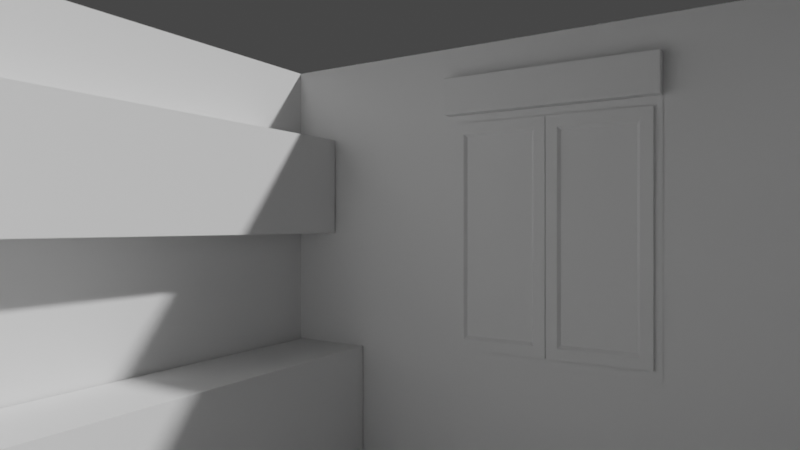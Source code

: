 # Source: nueva-cocina.blend  (saved by Blender 4.2.66; exported with 4.5.12 LTS)
import bpy
from mathutils import Matrix  # noqa: F401  (used for matrix-valued properties, if any)

bpy.ops.wm.read_factory_settings(use_empty=True)
scene = bpy.context.scene
scene.name = 'Scene'

# ---- collections
col_collection = bpy.data.collections.new('Collection'); scene.collection.children.link(col_collection)

# ---- world
world_world = bpy.data.worlds.new('World'); scene.world = world_world
world_world.use_nodes = True; world_world.node_tree.nodes.clear()
_N = world_world.node_tree.nodes; _L = world_world.node_tree.links
n0 = _N.new('ShaderNodeOutputWorld'); n0.name = 'World Output'; n0.location = (300, 300)
n1 = _N.new('ShaderNodeBackground'); n1.name = 'Background'; n1.location = (10, 300)
n1.inputs[0].default_value = (0.05088, 0.05088, 0.05088, 1.0)
_L.new(n1.outputs[0], n0.inputs[0])
n0.is_active_output = True
world_world.color = (0.05088, 0.05088, 0.05088)
world_world.use_sun_shadow = False
world_world.sun_shadow_jitter_overblur = 0.0

# ---- cameras
cam_camera = bpy.data.cameras.new('Camera')
cam_camera.lens = 28.0
cam_camera.dof.use_dof = True

# ---- meshes
me_circle_001 = bpy.data.meshes.new('Circle.001')
me_circle_001.from_pydata([(-1.042, 7.342, -0.0003874), (-1.439, 7.743, -0.0003874), (-1.439, 7.342, -0.0003874), (-1.042, 7.743, -0.0003874), (2.594, 7.342, -0.0003874), (2.594, 7.743, -0.0003874), (2.77, 7.342, -0.0003874), (2.77, 7.743, -0.0003874), (-1.042, 4.884, -0.0003874), (-1.439, 4.884, -0.0003874), (-1.042, 4.802, -0.0003874), (-1.439, 4.802, -0.0003874), (1.461, 4.884, -0.0003874), (1.461, 4.802, -0.0003874), (2.594, 4.89, -0.0003874), (2.77, 4.89, -0.0003874), (2.594, 4.802, -0.0003874), (2.77, 4.802, -0.0003874), (2.506, 4.89, -0.0003874), (2.506, 4.802, -0.0003874), (1.536, 4.884, -0.0003874), (1.536, 4.802, -0.0003874), (1.777, 4.884, -0.0003874), (1.777, 4.802, -0.0003874), (1.461, 4.565, -0.0003874), (1.536, 4.565, -0.0003874), (1.461, 3.773, -0.0003874), (1.536, 3.773, -0.0003874), (1.461, 2.915, -0.0003874), (1.536, 2.915, -0.0003874), (1.461, 2.827, -0.0003874), (1.536, 2.827, -0.0003874), (-1.042, 2.915, -0.0003874), (-1.042, 2.827, -0.0003874), (-1.439, 2.915, -0.0003874), (-1.439, 2.827, -0.0003874), (-1.042, 4.536, -0.0003874), (-1.042, 3.54, -0.0003874), (-1.439, 4.536, -0.0003874), (-1.439, 3.54, -0.0003874), (1.584, 7.342, -0.0003874), (0.3457, 7.743, -0.0003874), (0.3457, 7.342, -0.0003874), (1.584, 7.743, -0.0003874), (0.7951, 2.827, -0.0003874), (-0.4315, 2.827, -0.0003874), (-0.4315, 2.915, -0.0003874), (0.7951, 2.915, -0.0003874), (-0.4315, 3.424, -0.0003874), (0.7951, 3.424, -0.0003874), (2.594, 3.995, -0.0003874), (2.534, 3.995, -0.0003874), (2.534, 4.186, -0.0003874), (2.594, 4.187, -0.0003874), (2.768, 3.995, -0.0003874), (2.768, 4.187, -0.0003874), (-1.131, 7.743, -0.0003874), (-1.439, 7.43, -0.0003874), (2.77, 7.43, -0.0003874), (-1.131, 7.743, 0.56), (-1.042, 7.743, 0.56), (-1.439, 7.43, 0.56), (-1.439, 7.342, 0.56), (2.594, 7.743, 0.56), (1.584, 7.743, 0.56), (-1.042, 7.342, 0.56), (0.3457, 7.342, 0.56), (2.77, 7.43, 0.56), (2.77, 7.743, 0.56), (2.77, 7.342, 0.56), (2.594, 7.342, 0.56), (-1.439, 4.884, 0.56), (-1.042, 4.884, 0.56), (-1.439, 4.802, 0.56), (-1.042, 4.802, 0.56), (1.461, 4.884, 0.56), (1.461, 4.802, 0.56), (2.77, 4.89, 0.56), (2.594, 4.89, 0.56), (2.77, 4.802, 0.56), (2.594, 4.802, 0.56), (2.506, 4.802, 0.56), (2.506, 4.89, 0.56), (1.536, 4.884, 0.56), (1.536, 4.802, 0.56), (1.777, 4.884, 0.56), (1.777, 4.802, 0.56), (1.536, 4.565, 0.56), (1.461, 4.565, 0.56), (1.536, 3.773, 0.56), (1.461, 3.773, 0.56), (1.536, 2.915, 0.56), (1.461, 2.915, 0.56), (1.536, 2.827, 0.56), (1.461, 2.827, 0.56), (-1.042, 2.827, 0.56), (-1.042, 2.915, 0.56), (-0.4315, 2.827, 0.56), (0.7951, 2.915, 0.56), (-1.439, 2.827, 0.56), (-1.439, 2.915, 0.56), (-1.042, 3.54, 0.56), (-1.439, 3.54, 0.56), (-1.439, 4.536, 0.56), (-1.042, 4.536, 0.56), (0.3457, 7.743, 0.56), (1.584, 7.342, 0.56), (0.7951, 2.827, 0.56), (-0.4315, 2.915, 0.56), (0.7951, 3.424, 0.56), (-0.4315, 3.424, 0.56), (2.594, 4.187, 0.56), (2.594, 3.995, 0.56), (2.534, 3.995, 0.56), (2.534, 4.186, 0.56), (2.768, 4.187, 0.56), (2.768, 3.995, 0.56), (-1.439, 7.743, 0.56), (-1.131, 7.743, 0.9), (-1.042, 7.743, 0.9), (-1.439, 7.43, 0.9), (-1.439, 7.342, 0.9), (2.594, 7.743, 0.9), (1.584, 7.743, 0.9), (-1.042, 7.342, 0.9), (0.3457, 7.342, 0.9), (2.77, 7.43, 0.9), (2.77, 7.743, 0.9), (2.77, 7.342, 0.9), (2.594, 7.342, 0.9), (-1.439, 4.884, 0.9), (-1.042, 4.884, 0.9), (-1.439, 4.802, 0.9), (-1.042, 4.802, 0.9), (1.461, 4.884, 0.9), (1.461, 4.802, 0.9), (2.77, 4.89, 0.9), (2.594, 4.89, 0.9), (2.77, 4.802, 0.9), (2.594, 4.802, 0.9), (2.506, 4.802, 0.9), (2.506, 4.89, 0.9), (1.536, 4.884, 0.9), (1.536, 4.802, 0.9), (1.777, 4.884, 0.9), (1.777, 4.802, 0.9), (1.536, 4.565, 0.9), (1.461, 4.565, 0.9), (1.536, 3.773, 0.9), (1.461, 3.773, 0.9), (1.536, 2.915, 0.9), (1.461, 2.915, 0.9), (1.536, 2.827, 0.9), (1.461, 2.827, 0.9), (-1.042, 2.827, 0.9), (-1.042, 2.915, 0.9), (-0.4315, 2.827, 0.9), (0.7951, 2.915, 0.9), (-1.439, 2.827, 0.9), (-1.439, 2.915, 0.9), (-1.042, 3.54, 0.9), (-1.439, 3.54, 0.9), (-1.131, 3.54, 0.9), (-1.131, 4.536, 0.9), (-1.439, 4.536, 0.9), (-1.042, 4.536, 0.9), (0.3457, 7.743, 0.9), (0.3457, 7.43, 0.9), (1.584, 7.342, 0.9), (1.584, 7.43, 0.9), (0.7951, 2.827, 0.9), (-0.4315, 2.915, 0.9), (0.7951, 3.424, 0.9), (-0.4315, 3.424, 0.9), (2.594, 4.187, 0.9), (2.594, 3.995, 0.9), (2.534, 3.995, 0.9), (2.534, 4.186, 0.9), (2.768, 4.187, 0.9), (2.768, 3.995, 0.9), (-1.439, 7.743, 0.9), (-1.131, 7.743, 2.0), (-1.042, 7.743, 2.0), (-1.439, 7.43, 2.0), (-1.439, 7.342, 2.0), (2.594, 7.743, 2.0), (1.584, 7.743, 2.0), (-1.042, 7.342, 2.0), (0.3457, 7.342, 2.0), (2.77, 7.43, 2.0), (2.77, 7.743, 2.0), (2.77, 7.342, 2.0), (2.594, 7.342, 2.0), (-1.439, 4.884, 2.0), (-1.042, 4.884, 2.0), (-1.439, 4.802, 2.0), (-1.042, 4.802, 2.0), (1.461, 4.884, 2.0), (1.461, 4.802, 2.0), (2.77, 4.89, 2.0), (2.594, 4.89, 2.0), (2.77, 4.802, 2.0), (2.594, 4.802, 2.0), (2.506, 4.802, 2.0), (2.506, 4.89, 2.0), (1.536, 4.884, 2.0), (1.536, 4.802, 2.0), (1.777, 4.884, 2.0), (1.777, 4.802, 2.0), (1.536, 4.565, 2.0), (1.461, 4.565, 2.0), (1.536, 3.773, 2.0), (1.461, 3.773, 2.0), (1.536, 2.915, 2.0), (1.461, 2.915, 2.0), (1.536, 2.827, 2.0), (1.461, 2.827, 2.0), (-1.042, 2.827, 2.0), (-1.042, 2.915, 2.0), (-0.4315, 2.827, 2.0), (0.7951, 2.915, 2.0), (-1.439, 2.827, 2.0), (-1.439, 2.915, 2.0), (-1.042, 3.54, 2.0), (-1.439, 3.54, 2.0), (-1.131, 3.54, 2.0), (-1.131, 4.536, 2.0), (-1.439, 4.536, 2.0), (-1.042, 4.536, 2.0), (0.3457, 7.743, 2.0), (0.3457, 7.43, 2.0), (1.584, 7.342, 2.0), (1.584, 7.43, 2.0), (0.7951, 2.827, 2.0), (-0.4315, 2.915, 2.0), (0.7951, 3.424, 2.0), (-0.4315, 3.424, 2.0), (2.594, 4.187, 2.0), (2.594, 3.995, 2.0), (2.534, 3.995, 2.0), (2.534, 4.186, 2.0), (2.768, 4.187, 2.0), (2.768, 3.995, 2.0), (-1.439, 7.743, 2.0), (-1.131, 7.743, 2.3), (-1.042, 7.743, 2.3), (-1.439, 7.43, 2.3), (-1.439, 7.342, 2.3), (2.594, 7.743, 2.3), (1.584, 7.743, 2.3), (-1.042, 7.342, 2.3), (0.3457, 7.342, 2.3), (2.77, 7.43, 2.3), (2.77, 7.743, 2.3), (2.77, 7.342, 2.3), (2.594, 7.342, 2.3), (-1.439, 4.884, 2.3), (-1.042, 4.884, 2.3), (-1.439, 4.802, 2.3), (-1.042, 4.802, 2.3), (1.461, 4.884, 2.3), (1.461, 4.802, 2.3), (2.77, 4.89, 2.3), (2.594, 4.89, 2.3), (2.77, 4.802, 2.3), (2.594, 4.802, 2.3), (2.506, 4.802, 2.3), (2.506, 4.89, 2.3), (1.536, 4.884, 2.3), (1.536, 4.802, 2.3), (1.777, 4.884, 2.3), (1.777, 4.802, 2.3), (1.536, 4.565, 2.3), (1.461, 4.565, 2.3), (1.536, 3.773, 2.3), (1.461, 3.773, 2.3), (1.536, 2.915, 2.3), (1.461, 2.915, 2.3), (1.536, 2.827, 2.3), (1.461, 2.827, 2.3), (-1.042, 2.827, 2.3), (-1.042, 2.915, 2.3), (-0.4315, 2.827, 2.3), (0.7951, 2.915, 2.3), (-1.439, 2.827, 2.3), (-1.439, 2.915, 2.3), (-1.042, 3.54, 2.3), (-1.439, 3.54, 2.3), (-1.131, 3.54, 2.3), (-1.131, 4.536, 2.3), (-1.439, 4.536, 2.3), (-1.042, 4.536, 2.3), (0.3457, 7.743, 2.3), (0.3457, 7.43, 2.3), (1.584, 7.342, 2.3), (1.584, 7.43, 2.3), (0.7951, 2.827, 2.3), (-0.4315, 2.915, 2.3), (0.7951, 3.424, 2.3), (-0.4315, 3.424, 2.3), (2.594, 4.187, 2.3), (2.594, 3.995, 2.3), (2.534, 3.995, 2.3), (2.534, 4.186, 2.3), (2.768, 4.187, 2.3), (2.768, 3.995, 2.3), (-1.439, 7.743, 2.3), (-1.131, 7.743, 2.9), (-1.042, 7.743, 2.9), (-1.042, 7.43, 2.9), (-1.439, 7.43, 2.9), (-1.439, 7.342, 2.9), (-1.131, 7.342, 2.9), (2.594, 7.43, 2.9), (2.594, 7.743, 2.9), (1.584, 7.743, 2.9), (-1.042, 7.342, 2.9), (0.3457, 7.342, 2.9), (2.77, 7.43, 2.9), (2.77, 7.743, 2.9), (2.77, 7.342, 2.9), (2.594, 7.342, 2.9), (-1.131, 4.884, 2.9), (-1.439, 4.884, 2.9), (-1.042, 4.884, 2.9), (-1.131, 4.802, 2.9), (-1.439, 4.802, 2.9), (-1.042, 4.802, 2.9), (1.461, 4.884, 2.9), (1.461, 4.802, 2.9), (2.77, 4.89, 2.9), (2.594, 4.89, 2.9), (2.77, 4.802, 2.9), (2.594, 4.802, 2.9), (2.506, 4.802, 2.9), (2.506, 4.89, 2.9), (1.536, 4.884, 2.9), (1.536, 4.802, 2.9), (1.777, 4.884, 2.9), (1.777, 4.802, 2.9), (1.536, 4.565, 2.9), (1.461, 4.565, 2.9), (1.536, 3.773, 2.9), (1.461, 3.773, 2.9), (1.536, 2.915, 2.9), (1.461, 2.915, 2.9), (1.536, 2.827, 2.9), (1.461, 2.827, 2.9), (-1.042, 2.827, 2.9), (-1.042, 2.915, 2.9), (-0.4315, 2.827, 2.9), (0.7951, 2.915, 2.9), (-1.439, 2.827, 2.9), (-1.439, 2.915, 2.9), (-1.131, 2.827, 2.9), (-1.131, 2.915, 2.9), (-1.042, 3.54, 2.9), (-1.439, 3.54, 2.9), (-1.131, 3.54, 2.9), (-1.131, 4.536, 2.9), (-1.439, 4.536, 2.9), (-1.042, 4.536, 2.9), (0.3457, 7.743, 2.9), (0.3457, 7.43, 2.9), (1.584, 7.342, 2.9), (1.584, 7.43, 2.9), (0.7951, 2.827, 2.9), (-0.4315, 2.915, 2.9), (0.7951, 3.424, 2.9), (-0.4315, 3.424, 2.9), (2.594, 4.187, 2.9), (2.594, 3.995, 2.9), (2.534, 3.995, 2.9), (2.534, 4.186, 2.9), (2.768, 4.187, 2.9), (2.768, 3.995, 2.9), (-1.439, 7.743, 2.9), (-1.131, 7.43, 2.9), (2.768, 2.912, -0.0003874), (2.594, 2.912, -0.0003874), (2.594, 2.912, 0.56), (2.768, 2.912, 0.56), (2.594, 2.912, 0.9), (2.768, 2.912, 0.9), (2.594, 2.912, 2.0), (2.768, 2.912, 2.0), (2.594, 2.912, 2.3), (2.768, 2.912, 2.3), (2.594, 2.912, 2.9), (2.768, 2.912, 2.9), (2.768, 2.841, -0.0003874), (2.594, 2.841, -0.0003874), (2.594, 2.841, 0.56), (2.768, 2.841, 0.56), (2.594, 2.841, 0.9), (2.768, 2.841, 0.9), (2.594, 2.841, 2.0), (2.768, 2.841, 2.0), (2.594, 2.841, 2.3), (2.768, 2.841, 2.3), (2.594, 2.841, 2.9), (2.768, 2.841, 2.9)], [(49, 44), (280, 284), (217, 221), (154, 158), (95, 99)], [(34, 35, 99, 100), (28, 47, 98, 92), (33, 45, 97, 95), (31, 29, 91, 93), (26, 28, 92, 90), (29, 27, 89, 91), (56, 1, 117, 59), (27, 26, 90, 89), (13, 24, 88, 76), (41, 3, 60, 105), (25, 21, 84, 87), (24, 25, 87, 88), (21, 23, 86, 84), (42, 40, 106, 66), (22, 20, 83, 85), (23, 22, 85, 86), (43, 41, 105, 64), (37, 36, 104, 101), (20, 12, 75, 83), (38, 39, 102, 103), (14, 18, 82, 78), (19, 16, 80, 81), (18, 19, 81, 82), (36, 10, 74, 104), (17, 15, 77, 79), (11, 38, 103, 73), (4, 14, 78, 70), (15, 6, 69, 77), (10, 13, 76, 74), (12, 8, 72, 75), (9, 11, 73, 71), (19, 18, 22, 23), (24, 26, 27, 25), (53, 52, 114, 111), (16, 53, 111, 80), (2, 9, 71, 62), (24, 26, 28, 47, 49, 13), (16, 19, 23, 21, 25, 27, 51, 52, 53), (0, 8, 12, 20, 22, 18, 14, 4, 40, 42), (59, 117, 180, 118), (105, 60, 119, 166), (104, 74, 133, 165), (73, 103, 164, 132), (106, 70, 129, 168), (102, 100, 159, 161), (96, 101, 160, 155), (100, 99, 158, 159), (92, 98, 157, 151), (95, 97, 156, 154), (93, 91, 150, 152), (110, 108, 171, 173), (90, 92, 151, 149), (91, 89, 148, 150), (89, 90, 149, 148), (76, 88, 147, 135), (87, 84, 143, 146), (88, 87, 146, 147), (84, 86, 145, 143), (85, 83, 142, 144), (86, 85, 144, 145), (83, 75, 134, 142), (66, 106, 168, 125), (78, 82, 141, 137), (64, 105, 166, 123), (81, 80, 139, 140), (101, 104, 165, 160), (82, 81, 140, 141), (103, 102, 161, 164), (79, 77, 136, 138), (44, 30, 94, 107), (1, 57, 61, 117), (45, 44, 107, 97), (32, 37, 101, 96), (46, 32, 96, 108), (39, 34, 100, 102), (3, 56, 59, 60), (40, 4, 70, 106), (57, 2, 62, 61), (47, 49, 109, 98), (49, 48, 110, 109), (6, 58, 67, 69), (5, 43, 64, 63), (0, 42, 66, 65), (52, 51, 113, 114), (58, 7, 68, 67), (51, 50, 112, 113), (7, 5, 63, 68), (55, 17, 79, 115), (54, 55, 115, 116), (48, 46, 108, 110), (8, 0, 65, 72), (138, 136, 199, 201), (129, 137, 200, 192), (136, 128, 191, 199), (133, 135, 198, 196), (134, 131, 194, 197), (130, 132, 195, 193), (121, 130, 193, 184), (131, 124, 187, 194), (174, 177, 240, 237), (139, 174, 237, 202), (127, 122, 185, 190), (126, 127, 190, 189), (179, 178, 241, 242), (124, 125, 188, 187), (178, 138, 201, 241), (122, 123, 186, 185), (176, 175, 238, 239), (177, 176, 239, 240), (120, 121, 184, 183), (172, 173, 236, 235), (157, 172, 235, 220), (119, 118, 181, 182), (171, 155, 218, 234), (156, 170, 233, 219), (123, 169, 232, 186), (170, 153, 216, 233), (128, 126, 189, 191), (167, 166, 229, 230), (180, 120, 183, 243), (125, 167, 230, 188), (166, 119, 182, 229), (163, 165, 228, 226), (118, 180, 243, 181), (160, 162, 225, 223), (165, 133, 196, 228), (132, 164, 227, 195), (164, 163, 226, 227), (162, 161, 224, 225), (161, 162, 163, 164), (162, 160, 165, 163), (167, 169, 123, 166), (125, 168, 169, 167), (117, 61, 120, 180), (107, 94, 153, 170), (97, 107, 170, 156), (108, 96, 155, 171), (60, 59, 118, 119), (69, 67, 126, 128), (98, 109, 172, 157), (109, 110, 173, 172), (61, 62, 121, 120), (114, 113, 176, 177), (113, 112, 175, 176), (63, 64, 123, 122), (115, 79, 138, 178), (65, 66, 125, 124), (116, 115, 178, 179), (67, 68, 127, 126), (68, 63, 122, 127), (80, 111, 174, 139), (111, 114, 177, 174), (72, 65, 124, 131), (62, 71, 130, 121), (71, 73, 132, 130), (75, 72, 131, 134), (74, 76, 135, 133), (77, 69, 128, 136), (70, 78, 137, 129), (205, 197, 260, 268), (200, 204, 267, 263), (203, 202, 265, 266), (201, 199, 262, 264), (192, 200, 263, 255), (236, 234, 297, 299), (199, 191, 254, 262), (196, 198, 261, 259), (197, 194, 257, 260), (193, 195, 258, 256), (184, 193, 256, 247), (194, 187, 250, 257), (237, 240, 303, 300), (190, 185, 248, 253), (202, 237, 300, 265), (189, 190, 253, 252), (187, 188, 251, 250), (185, 186, 249, 248), (242, 241, 304, 305), (241, 201, 264, 304), (239, 238, 301, 302), (207, 204, 267, 270), (183, 184, 247, 246), (240, 239, 302, 303), (203, 208, 271, 266), (212, 210, 273, 275), (182, 181, 244, 245), (235, 236, 299, 298), (209, 211, 274, 272), (220, 235, 298, 283), (234, 218, 281, 297), (219, 233, 296, 282), (186, 232, 295, 249), (233, 216, 279, 296), (191, 189, 252, 254), (230, 229, 292, 293), (243, 183, 246, 306), (188, 230, 293, 251), (229, 182, 245, 292), (226, 228, 291, 289), (181, 243, 306, 244), (223, 225, 288, 286), (141, 140, 203, 204), (140, 139, 202, 203), (137, 141, 204, 200), (142, 134, 197, 205), (145, 144, 207, 208), (144, 142, 205, 207), (143, 145, 208, 206), (147, 146, 209, 210), (146, 143, 206, 209), (173, 171, 234, 236), (135, 147, 210, 198), (148, 149, 212, 211), (150, 148, 211, 213), (149, 151, 214, 212), (152, 150, 213, 215), (154, 156, 219, 217), (151, 157, 220, 214), (159, 158, 221, 222), (155, 160, 223, 218), (161, 159, 222, 224), (168, 129, 192, 231), (169, 168, 231, 232), (228, 196, 259, 291), (195, 227, 290, 258), (227, 226, 289, 290), (286, 291, 361, 356), (291, 259, 327, 361), (258, 290, 360, 326), (255, 263, 331, 321), (262, 254, 320, 330), (259, 261, 329, 327), (260, 257, 324, 328), (256, 258, 326, 323), (247, 256, 323, 311), (257, 250, 316, 324), (300, 303, 373, 370), (265, 300, 370, 333), (253, 248, 314, 319), (252, 253, 319, 318), (305, 304, 374, 375), (250, 251, 317, 316), (304, 264, 332, 374), (248, 249, 315, 314), (302, 301, 371, 372), (303, 302, 372, 373), (246, 247, 311, 310), (298, 299, 369, 368), (294, 255, 321, 364), (283, 298, 368, 351), (245, 244, 307, 308), (287, 285, 353, 357), (281, 286, 356, 349), (297, 281, 349, 367), (285, 284, 352, 353), (254, 252, 318, 320), (282, 296, 366, 350), (277, 283, 351, 345), (296, 279, 347, 366), (280, 282, 350, 348), (278, 276, 344, 346), (275, 277, 345, 343), (306, 246, 310, 376), (276, 274, 342, 344), (270, 267, 335, 338), (207, 205, 268, 270), (206, 208, 271, 269), (209, 206, 269, 272), (198, 210, 273, 261), (213, 211, 274, 276), (212, 214, 277, 275), (215, 213, 276, 278), (217, 219, 282, 280), (214, 220, 283, 277), (222, 221, 284, 285), (218, 223, 286, 281), (224, 222, 285, 287), (231, 192, 255, 294), (232, 231, 294, 295), (225, 224, 287, 288), (266, 271, 339, 334), (275, 273, 341, 343), (261, 273, 341, 329), (272, 274, 342, 340), (272, 269, 337, 340), (292, 245, 308, 362), (365, 313, 314, 315), (377, 312, 316, 309), (313, 318, 319, 314), (312, 322, 324, 316), (322, 325, 327, 324), (327, 329, 328, 324), (321, 331, 330, 320), (331, 333, 332, 330), (331, 335, 334, 333), (329, 337, 336, 328), (337, 339, 338, 336), (329, 341, 340, 337), (343, 345, 344, 342), (345, 347, 346, 344), (367, 349, 348, 350), (355, 353, 352, 354), (358, 357, 353, 355), (325, 326, 360, 359), (309, 363, 362, 308), (345, 351, 366, 347), (351, 367, 350, 366), (351, 368, 369, 367), (370, 371, 375, 374), (333, 370, 374, 332), (373, 372, 371, 370), (356, 358, 355, 349), (349, 355, 354, 348), (327, 325, 359, 361), (323, 326, 325, 322), (311, 323, 322, 312), (310, 311, 312, 377), (376, 310, 377, 307), (316, 317, 363, 309), (307, 377, 309, 308), (321, 320, 318, 313), (364, 321, 313, 365), (341, 340, 342, 343), (335, 334, 339, 338), (358, 356, 361, 359), (358, 359, 360, 357), (363, 317, 364, 365), (315, 362, 363, 365), (264, 262, 330, 332), (299, 297, 367, 369), (290, 287, 357, 360), (266, 265, 333, 334), (251, 294, 364, 317), (263, 267, 335, 331), (249, 292, 362, 315), (268, 260, 328, 336), (244, 306, 376, 307), (270, 268, 336, 338), (269, 271, 339, 337), (32, 46, 48, 10, 36, 37), (13, 10, 48, 49), (371, 301, 386, 388), (99, 35, 33, 95, 154, 217, 280, 348, 354, 352, 284, 221, 158), (279, 278, 346, 347), (216, 215, 278, 279), (153, 152, 215, 216), (30, 31, 93, 94), (94, 93, 152, 153), (175, 112, 380, 382), (238, 175, 382, 384), (116, 179, 383, 381), (305, 375, 389, 387), (54, 116, 381, 378), (301, 238, 384, 386), (112, 50, 379, 380), (375, 371, 388, 389), (179, 242, 385, 383), (242, 305, 387, 385), (29, 379, 50, 51, 27), (388, 386, 398, 400), (380, 379, 391, 392), (378, 381, 393, 390), (385, 387, 399, 397), (384, 382, 394, 396), (389, 388, 400, 401), (386, 384, 396, 398), (382, 380, 392, 394), (383, 385, 397, 395), (387, 389, 401, 399), (381, 383, 395, 393), (31, 391, 379, 29), (390, 393, 392, 391), (392, 393, 395, 394), (397, 396, 394, 395), (399, 398, 396, 397), (401, 400, 398, 399)])
_uv = me_circle_001.uv_layers.new(name='UVMap')
_uv.uv.foreach_set('vector', [0.0, 0.0, 0.0, 0.0, 0.0, 0.0, 0.0, 0.0, 0.0, 0.0, 0.0, 0.0, 0.0, 0.0, 0.0, 0.0, 0.0, 0.0, 0.0, 0.0, 0.0, 0.0, 0.0, 0.0, 0.0, 0.0, 0.0, 0.0, 0.0, 0.0, 0.0, 0.0, 0.0, 0.0, 0.0, 0.0, 0.0, 0.0, 0.0, 0.0, 0.0, 0.0, 0.0, 0.0, 0.0, 0.0, 0.0, 0.0, 0.0, 0.0, 0.0, 0.0, 0.0, 0.0, 0.0, 0.0, 0.0, 0.0, 0.0, 0.0, 0.0, 0.0, 0.0, 0.0, 0.0, 0.0, 0.0, 0.0, 0.0, 0.0, 0.0, 0.0, 0.0, 0.0, 0.0, 0.0, 0.0, 0.0, 0.0, 0.0, 0.0, 0.0, 0.0, 0.0, 0.0, 0.0, 0.0, 0.0, 0.0, 0.0, 0.0, 0.0, 0.0, 0.0, 0.0, 0.0, 0.0, 0.0, 0.0, 0.0, 0.0, 0.0, 0.0, 0.0, 0.0, 0.0, 0.0, 0.0, 0.0, 0.0, 0.0, 0.0, 0.0, 0.0, 0.0, 0.0, 0.0, 0.0, 0.0, 0.0, 0.0, 0.0, 0.0, 0.0, 0.0, 0.0, 0.0, 0.0, 0.0, 0.0, 0.0, 0.0, 0.0, 0.0, 0.0, 0.0, 0.0, 0.0, 0.0, 0.0, 0.0, 0.0, 0.0, 0.0, 0.0, 0.0, 0.0, 0.0, 0.0, 0.0, 0.0, 0.0, 0.0, 0.0, 0.0, 0.0, 0.0, 0.0, 0.0, 0.0, 0.0, 0.0, 0.0, 0.0, 0.0, 0.0, 0.0, 0.0, 0.0, 0.0, 0.0, 0.0, 0.0, 0.0, 0.0, 0.0, 0.0, 0.0, 0.0, 0.0, 0.0, 0.0, 0.0, 0.0, 0.0, 0.0, 0.0, 0.0, 0.0, 0.0, 0.0, 0.0, 0.0, 0.0, 0.0, 0.0, 0.0, 0.0, 0.0, 0.0, 0.0, 0.0, 0.0, 0.0, 0.0, 0.0, 0.0, 0.0, 0.0, 0.0, 0.0, 0.0, 0.0, 0.0, 0.0, 0.0, 0.0, 0.0, 0.0, 0.0, 0.0, 0.0, 0.0, 0.0, 0.0, 0.0, 0.0, 0.0, 0.0, 0.0, 0.0, 0.0, 0.0, 0.0, 0.0, 0.0, 0.0, 0.0, 0.0, 0.0, 0.0, 0.0, 0.0, 0.0, 0.0, 0.0, 0.0, 0.0, 0.0, 0.0, 0.0, 0.0, 0.0, 0.0, 0.0, 0.0, 0.0, 0.0, 0.0, 0.0, 0.0, 0.0, 0.0, 0.0, 0.0, 0.0, 0.0, 0.0, 0.0, 0.0, 0.0, 0.0, 0.0, 0.0, 0.0, 0.0, 0.0, 0.0, 0.0, 0.0, 0.0, 0.0, 0.0, 0.0, 0.0, 0.0, 0.0, 0.0, 0.0, 0.0, 0.0, 0.0, 0.0, 0.0, 0.0, 0.0, 0.0, 0.0, 0.0, 0.0, 0.0, 0.0, 0.0, 0.0, 0.0, 0.0, 0.0, 0.0, 0.0, 0.0, 0.0, 0.0, 0.0, 0.0, 0.0, 0.0, 0.0, 0.0, 0.0, 0.0, 0.0, 0.0, 0.0, 0.0, 0.0, 0.0, 0.0, 0.0, 0.0, 0.0, 0.0, 0.0, 0.0, 0.0, 0.0, 0.0, 0.0, 0.0, 0.0, 0.0, 0.0, 0.0, 0.0, 0.0, 0.0, 0.0, 0.0, 0.0, 0.0, 0.0, 0.0, 0.0, 0.0, 0.0, 0.0, 0.0, 0.0, 0.0, 0.0, 0.0, 0.0, 0.0, 0.0, 0.0, 0.0, 0.0, 0.0, 0.0, 0.0, 0.0, 0.0, 0.0, 0.0, 0.0, 0.0, 0.0, 0.0, 0.0, 0.0, 0.0, 0.0, 0.0, 0.0, 0.0, 0.0, 0.0, 0.0, 0.0, 0.0, 0.0, 0.0, 0.0, 0.0, 0.0, 0.0, 0.0, 0.0, 0.0, 0.0, 0.0, 0.0, 0.0, 0.0, 0.0, 0.0, 0.0, 0.0, 0.0, 0.0, 0.0, 0.0, 0.0, 0.0, 0.0, 0.0, 0.0, 0.0, 0.0, 0.0, 0.0, 0.0, 0.0, 0.0, 0.0, 0.0, 0.0, 0.0, 0.0, 0.0, 0.0, 0.0, 0.0, 0.0, 0.0, 0.0, 0.0, 0.0, 0.0, 0.0, 0.0, 0.0, 0.0, 0.0, 0.0, 0.0, 0.0, 0.0, 0.0, 0.0, 0.0, 0.0, 0.0, 0.0, 0.0, 0.0, 0.0, 0.0, 0.0, 0.0, 0.0, 0.0, 0.0, 0.0, 0.0, 0.0, 0.0, 0.0, 0.0, 0.0, 0.0, 0.0, 0.0, 0.0, 0.0, 0.0, 0.0, 0.0, 0.0, 0.0, 0.0, 0.0, 0.0, 0.0, 0.0, 0.0, 0.0, 0.0, 0.0, 0.0, 0.0, 0.0, 0.0, 0.0, 0.0, 0.0, 0.0, 0.0, 0.0, 0.0, 0.0, 0.0, 0.0, 0.0, 0.0, 0.0, 0.0, 0.0, 0.0, 0.0, 0.0, 0.0, 0.0, 0.0, 0.0, 0.0, 0.0, 0.0, 0.0, 0.0, 0.0, 0.0, 0.0, 0.0, 0.0, 0.0, 0.0, 0.0, 0.0, 0.0, 0.0, 0.0, 0.0, 0.0, 0.0, 0.0, 0.0, 0.0, 0.0, 0.0, 0.0, 0.0, 0.0, 0.0, 0.0, 0.0, 0.0, 0.0, 0.0, 0.0, 0.0, 0.0, 0.0, 0.0, 0.0, 0.0, 0.0, 0.0, 0.0, 0.0, 0.0, 0.0, 0.0, 0.0, 0.0, 0.0, 0.0, 0.0, 0.0, 0.0, 0.0, 0.0, 0.0, 0.0, 0.0, 0.0, 0.0, 0.0, 0.0, 0.0, 0.0, 0.0, 0.0, 0.0, 0.0, 0.0, 0.0, 0.0, 0.0, 0.0, 0.0, 0.0, 0.0, 0.0, 0.0, 0.0, 0.0, 0.0, 0.0, 0.0, 0.0, 0.0, 0.0, 0.0, 0.0, 0.0, 0.0, 0.0, 0.0, 0.0, 0.0, 0.0, 0.0, 0.0, 0.0, 0.0, 0.0, 0.0, 0.0, 0.0, 0.0, 0.0, 0.0, 0.0, 0.0, 0.0, 0.0, 0.0, 0.0, 0.0, 0.0, 0.0, 0.0, 0.0, 0.0, 0.0, 0.0, 0.0, 0.0, 0.0, 0.0, 0.0, 0.0, 0.0, 0.0, 0.0, 0.0, 0.0, 0.0, 0.0, 0.0, 0.0, 0.0, 0.0, 0.0, 0.0, 0.0, 0.0, 0.0, 0.0, 0.0, 0.0, 0.0, 0.0, 0.0, 0.0, 0.0, 0.0, 0.0, 0.0, 0.0, 0.0, 0.0, 0.0, 0.0, 0.0, 0.0, 0.0, 0.0, 0.0, 0.0, 0.0, 0.0, 0.0, 0.0, 0.0, 0.0, 0.0, 0.0, 0.0, 0.0, 0.0, 0.0, 0.0, 0.0, 0.0, 0.0, 0.0, 0.0, 0.0, 0.0, 0.0, 0.0, 0.0, 0.0, 0.0, 0.0, 0.0, 0.0, 0.0, 0.0, 0.0, 0.0, 0.0, 0.0, 0.0, 0.0, 0.0, 0.0, 0.0, 0.0, 0.0, 0.0, 0.0, 0.0, 0.0, 0.0, 0.0, 0.0, 0.0, 0.0, 0.0, 0.0, 0.0, 0.0, 0.0, 0.0, 0.0, 0.0, 0.0, 0.0, 0.0, 0.0, 0.0, 0.0, 0.0, 0.0, 0.0, 0.0, 0.0, 0.0, 0.0, 0.0, 0.0, 0.0, 0.0, 0.0, 0.0, 0.0, 0.0, 0.0, 0.0, 0.0, 0.0, 0.0, 0.0, 0.0, 0.0, 0.0, 0.0, 0.0, 0.0, 0.0, 0.0, 0.0, 0.0, 0.0, 0.0, 0.0, 0.0, 0.0, 0.0, 0.0, 0.0, 0.0, 0.0, 0.0, 0.0, 0.0, 0.0, 0.0, 0.0, 0.0, 0.0, 0.0, 0.0, 0.0, 0.0, 0.0, 0.0, 0.0, 0.0, 0.0, 0.0, 0.0, 0.0, 0.0, 0.0, 0.0, 0.0, 0.0, 0.0, 0.0, 0.0, 0.0, 0.0, 0.0, 0.0, 0.0, 0.0, 0.0, 0.0, 0.0, 0.0, 0.0, 0.0, 0.0, 0.0, 0.0, 0.0, 0.0, 0.0, 0.0, 0.0, 0.0, 0.0, 0.0, 0.0, 0.0, 0.0, 0.0, 0.0, 0.0, 0.0, 0.0, 0.0, 0.0, 0.0, 0.0, 0.0, 0.0, 0.0, 0.0, 0.0, 0.0, 0.0, 0.0, 0.0, 0.0, 0.0, 0.0, 0.0, 0.0, 0.0, 0.0, 0.0, 0.0, 0.0, 0.0, 0.0, 0.0, 0.0, 0.0, 0.0, 0.0, 0.0, 0.0, 0.0, 0.0, 0.0, 0.0, 0.0, 0.0, 0.0, 0.0, 0.0, 0.0, 0.0, 0.0, 0.0, 0.0, 0.0, 0.0, 0.0, 0.0, 0.0, 0.0, 0.0, 0.0, 0.0, 0.0, 0.0, 0.0, 0.0, 0.0, 0.0, 0.0, 0.0, 0.0, 0.0, 0.0, 0.0, 0.0, 0.0, 0.0, 0.0, 0.0, 0.0, 0.0, 0.0, 0.0, 0.0, 0.0, 0.0, 0.0, 0.0, 0.0, 0.0, 0.0, 0.0, 0.0, 0.0, 0.0, 0.0, 0.0, 0.0, 0.0, 0.0, 0.0, 0.0, 0.0, 0.0, 0.0, 0.0, 0.0, 0.0, 0.0, 0.0, 0.0, 0.0, 0.0, 0.0, 0.0, 0.0, 0.0, 0.0, 0.0, 0.0, 0.0, 0.0, 0.0, 0.0, 0.0, 0.0, 0.0, 0.0, 0.0, 0.0, 0.0, 0.0, 0.0, 0.0, 0.0, 0.0, 0.0, 0.0, 0.0, 0.0, 0.0, 0.0, 0.0, 0.0, 0.0, 0.0, 0.0, 0.0, 0.0, 0.0, 0.0, 0.0, 0.0, 0.0, 0.0, 0.0, 0.0, 0.0, 0.0, 0.0, 0.0, 0.0, 0.0, 0.0, 0.0, 0.0, 0.0, 0.0, 0.0, 0.0, 0.0, 0.0, 0.0, 0.0, 0.0, 0.0, 0.0, 0.0, 0.0, 0.0, 0.0, 0.0, 0.0, 0.0, 0.0, 0.0, 0.0, 0.0, 0.0, 0.0, 0.0, 0.0, 0.0, 0.0, 0.0, 0.0, 0.0, 0.0, 0.0, 0.0, 0.0, 0.0, 0.0, 0.0, 0.0, 0.0, 0.0, 0.0, 0.0, 0.0, 0.0, 0.0, 0.0, 0.0, 0.0, 0.0, 0.0, 0.0, 0.0, 0.0, 0.0, 0.0, 0.0, 0.0, 0.0, 0.0, 0.0, 0.0, 0.0, 0.0, 0.0, 0.0, 0.0, 0.0, 0.0, 0.0, 0.0, 0.0, 0.0, 0.0, 0.0, 0.0, 0.0, 0.0, 0.0, 0.0, 0.0, 0.0, 0.0, 0.0, 0.0, 0.0, 0.0, 0.0, 0.0, 0.0, 0.0, 0.0, 0.0, 0.0, 0.0, 0.0, 0.0, 0.0, 0.0, 0.0, 0.0, 0.0, 0.0, 0.0, 0.0, 0.0, 0.0, 0.0, 0.0, 0.0, 0.0, 0.0, 0.0, 0.0, 0.0, 0.0, 0.0, 0.0, 0.0, 0.0, 0.0, 0.0, 0.0, 0.0, 0.0, 0.0, 0.0, 0.0, 0.0, 0.0, 0.0, 0.0, 0.0, 0.0, 0.0, 0.0, 0.0, 0.0, 0.0, 0.0, 0.0, 0.0, 0.0, 0.0, 0.0, 0.0, 0.0, 0.0, 0.0, 0.0, 0.0, 0.0, 0.0, 0.0, 0.0, 0.0, 0.0, 0.0, 0.0, 0.0, 0.0, 0.0, 0.0, 0.0, 0.0, 0.0, 0.0, 0.0, 0.0, 0.0, 0.0, 0.0, 0.0, 0.0, 0.0, 0.0, 0.0, 0.0, 0.0, 0.0, 0.0, 0.0, 0.0, 0.0, 0.0, 0.0, 0.0, 0.0, 0.0, 0.0, 0.0, 0.0, 0.0, 0.0, 0.0, 0.0, 0.0, 0.0, 0.0, 0.0, 0.0, 0.0, 0.0, 0.0, 0.0, 0.0, 0.0, 0.0, 0.0, 0.0, 0.0, 0.0, 0.0, 0.0, 0.0, 0.0, 0.0, 0.0, 0.0, 0.0, 0.0, 0.0, 0.0, 0.0, 0.0, 0.0, 0.0, 0.0, 0.0, 0.0, 0.0, 0.0, 0.0, 0.0, 0.0, 0.0, 0.0, 0.0, 0.0, 0.0, 0.0, 0.0, 0.0, 0.0, 0.0, 0.0, 0.0, 0.0, 0.0, 0.0, 0.0, 0.0, 0.0, 0.0, 0.0, 0.0, 0.0, 0.0, 0.0, 0.0, 0.0, 0.0, 0.0, 0.0, 0.0, 0.0, 0.0, 0.0, 0.0, 0.0, 0.0, 0.0, 0.0, 0.0, 0.0, 0.0, 0.0, 0.0, 0.0, 0.0, 0.0, 0.0, 0.0, 0.0, 0.0, 0.0, 0.0, 0.0, 0.0, 0.0, 0.0, 0.0, 0.0, 0.0, 0.0, 0.0, 0.0, 0.0, 0.0, 0.0, 0.0, 0.0, 0.0, 0.0, 0.0, 0.0, 0.0, 0.0, 0.0, 0.0, 0.0, 0.0, 0.0, 0.0, 0.0, 0.0, 0.0, 0.0, 0.0, 0.0, 0.0, 0.0, 0.0, 0.0, 0.0, 0.0, 0.0, 0.0, 0.0, 0.0, 0.0, 0.0, 0.0, 0.0, 0.0, 0.0, 0.0, 0.0, 0.0, 0.0, 0.0, 0.0, 0.0, 0.0, 0.0, 0.0, 0.0, 0.0, 0.0, 0.0, 0.0, 0.0, 0.0, 0.0, 0.0, 0.0, 0.0, 0.0, 0.0, 0.0, 0.0, 0.0, 0.0, 0.0, 0.0, 0.0, 0.0, 0.0, 0.0, 0.0, 0.0, 0.0, 0.0, 0.0, 0.0, 0.0, 0.0, 0.0, 0.0, 0.0, 0.0, 0.0, 0.0, 0.0, 0.0, 0.0, 0.0, 0.0, 0.0, 0.0, 0.0, 0.0, 0.0, 0.0, 0.0, 0.0, 0.0, 0.0, 0.0, 0.0, 0.0, 0.0, 0.0, 0.0, 0.0, 0.0, 0.0, 0.0, 0.0, 0.0, 0.0, 0.0, 0.0, 0.0, 0.0, 0.0, 0.0, 0.0, 0.0, 0.0, 0.0, 0.0, 0.0, 0.0, 0.0, 0.0, 0.0, 0.0, 0.0, 0.0, 0.0, 0.0, 0.0, 0.0, 0.0, 0.0, 0.0, 0.0, 0.0, 0.0, 0.0, 0.0, 0.0, 0.0, 0.0, 0.0, 0.0, 0.0, 0.0, 0.0, 0.0, 0.0, 0.0, 0.0, 0.0, 0.0, 0.0, 0.0, 0.0, 0.0, 0.0, 0.0, 0.0, 0.0, 0.0, 0.0, 0.0, 0.0, 0.0, 0.0, 0.0, 0.0, 0.0, 0.0, 0.0, 0.0, 0.0, 0.0, 0.0, 0.0, 0.0, 0.0, 0.0, 0.0, 0.0, 0.0, 0.0, 0.0, 0.0, 0.0, 0.0, 0.0, 0.0, 0.0, 0.0, 0.0, 0.0, 0.0, 0.0, 0.0, 0.0, 0.0, 0.0, 0.0, 0.0, 0.0, 0.0, 0.0, 0.0, 0.0, 0.0, 0.0, 0.0, 0.0, 0.0, 0.0, 0.0, 0.0, 0.0, 0.0, 0.0, 0.0, 0.0, 0.0, 0.0, 0.0, 0.0, 0.0, 0.0, 0.0, 0.0, 0.0, 0.0, 0.0, 0.0, 0.0, 0.0, 0.0, 0.0, 0.0, 0.0, 0.0, 0.0, 0.0, 0.0, 0.0, 0.0, 0.0, 0.0, 0.0, 0.0, 0.0, 0.0, 0.0, 0.0, 0.0, 0.0, 0.0, 0.0, 0.0, 0.0, 0.0, 0.0, 0.0, 0.0, 0.0, 0.0, 0.0, 0.0, 0.0, 0.0, 0.0, 0.0, 0.0, 0.0, 0.0, 0.0, 0.0, 0.0, 0.0, 0.0, 0.0, 0.0, 0.0, 0.0, 0.0, 0.0, 0.0, 0.0, 0.0, 0.0, 0.0, 0.0, 0.0, 0.0, 0.0, 0.0, 0.0, 0.0, 0.0, 0.0, 0.0, 0.0, 0.0, 0.0, 0.0, 0.0, 0.0, 0.0, 0.0, 0.0, 0.0, 0.0, 0.0, 0.0, 0.0, 0.0, 0.0, 0.0, 0.0, 0.0, 0.0, 0.0, 0.0, 0.0, 0.0, 0.0, 0.0, 0.0, 0.0, 0.0, 0.0, 0.0, 0.0, 0.0, 0.0, 0.0, 0.0, 0.0, 0.0, 0.0, 0.0, 0.0, 0.0, 0.0, 0.0, 0.0, 0.0, 0.0, 0.0, 0.0, 0.0, 0.0, 0.0, 0.0, 0.0, 0.0, 0.0, 0.0, 0.0, 0.0, 0.0, 0.0, 0.0, 0.0, 0.0, 0.0, 0.0, 0.0, 0.0, 0.0, 0.0, 0.0, 0.0, 0.0, 0.0, 0.0, 0.0, 0.0, 0.0, 0.0, 0.0, 0.0, 0.0, 0.0, 0.0, 0.0, 0.0, 0.0, 0.0, 0.0, 0.0, 0.0, 0.0, 0.0, 0.0, 0.0, 0.0, 0.0, 0.0, 0.0, 0.0, 0.0, 0.0, 0.0, 0.0, 0.0, 0.0, 0.0, 0.0, 0.0, 0.0, 0.0, 0.0, 0.0, 0.0, 0.0, 0.0, 0.0, 0.0, 0.0, 0.0, 0.0, 0.0, 0.0, 0.0, 0.0, 0.0, 0.0, 0.0, 0.0, 0.0, 0.0, 0.0, 0.0, 0.0, 0.0, 0.0, 0.0, 0.0, 0.0, 0.0, 0.0, 0.0, 0.0, 0.0, 0.0, 0.0, 0.0, 0.0, 0.0, 0.0, 0.0, 0.0, 0.0, 0.0, 0.0, 0.0, 0.0, 0.0, 0.0, 0.0, 0.0, 0.0, 0.0, 0.0, 0.0, 0.0, 0.0, 0.0, 0.0, 0.0, 0.0, 0.0, 0.0, 0.0, 0.0, 0.0, 0.0, 0.0, 0.0, 0.0, 0.0, 0.0, 0.0, 0.0, 0.0, 0.0, 0.0, 0.0, 0.0, 0.0, 0.0, 0.0, 0.0, 0.0, 0.0, 0.0, 0.0, 0.0, 0.0, 0.0, 0.0, 0.0, 0.0, 0.0, 0.0, 0.0, 0.0, 0.0, 0.0, 0.0, 0.0, 0.0, 0.0, 0.0, 0.0, 0.0, 0.0, 0.0, 0.0, 0.0, 0.0, 0.0, 0.0, 0.0, 0.0, 0.0, 0.0, 0.0, 0.0, 0.0, 0.0, 0.0, 0.0, 0.0, 0.0, 0.0, 0.0, 0.0, 0.0, 0.0, 0.0, 0.0, 0.0, 0.0, 0.0, 0.0, 0.0, 0.0, 0.0, 0.0, 0.0, 0.0, 0.0, 0.0, 0.0, 0.0, 0.0, 0.0, 0.0, 0.0, 0.0, 0.0, 0.0, 0.0, 0.0, 0.0, 0.0, 0.0, 0.0, 0.0, 0.0, 0.0, 0.0, 0.0, 0.0, 0.0, 0.0, 0.0, 0.0, 0.0, 0.0, 0.0, 0.0, 0.0, 0.0, 0.0, 0.0, 0.0, 0.0, 0.0, 0.0, 0.0, 0.0, 0.0, 0.0, 0.0, 0.0, 0.0, 0.0, 0.0, 0.0, 0.0, 0.0, 0.0, 0.0, 0.0, 0.0, 0.0, 0.0, 0.0, 0.0, 0.0, 0.0, 0.0, 0.0, 0.0, 0.0, 0.0, 0.0, 0.0, 0.0, 0.0, 0.0, 0.0, 0.0, 0.0, 0.0, 0.0, 0.0, 0.0, 0.0, 0.0, 0.0, 0.0, 0.0, 0.0, 0.0, 0.0, 0.0, 0.0, 0.0, 0.0, 0.0, 0.0, 0.0, 0.0, 0.0, 0.0, 0.0, 0.0, 0.0, 0.0, 0.0, 0.0, 0.0, 0.0, 0.0, 0.0, 0.0, 0.0, 0.0, 0.0, 0.0, 0.0, 0.0, 0.0, 0.0, 0.0, 0.0, 0.0, 0.0, 0.0, 0.0, 0.0, 0.0, 0.0, 0.0, 0.0, 0.0, 0.0, 0.0, 0.0, 0.0, 0.0, 0.0, 0.0, 0.0, 0.0, 0.0, 0.0, 0.0, 0.0, 0.0, 0.0, 0.0, 0.0, 0.0, 0.0, 0.0, 0.0, 0.0, 0.0, 0.0, 0.0, 0.0, 0.0, 0.0, 0.0, 0.0, 0.0, 0.0, 0.0, 0.0, 0.0, 0.0, 0.0, 0.0, 0.0, 0.0, 0.0, 0.0, 0.0, 0.0, 0.0, 0.0, 0.0, 0.0, 0.0, 0.0, 0.0, 0.0, 0.0, 0.0, 0.0, 0.0, 0.0, 0.0, 0.0, 0.0, 0.0, 0.0, 0.0, 0.0, 0.0, 0.0, 0.0, 0.0, 0.0, 0.0, 0.0, 0.0, 0.0, 0.0, 0.0, 0.0, 0.0, 0.0, 0.0, 0.0, 0.0, 0.0, 0.0, 0.0, 0.0, 0.0, 0.0, 0.0, 0.0, 0.0, 0.0, 0.0, 0.0, 0.0, 0.0, 0.0, 0.0, 0.0, 0.0, 0.0, 0.0, 0.0, 0.0, 0.0, 0.0, 0.0, 0.0, 0.0, 0.0, 0.0, 0.0, 0.0, 0.0, 0.0, 0.0, 0.0, 0.0, 0.0, 0.0, 0.0, 0.0, 0.0, 0.0, 0.0, 0.0, 0.0, 0.0, 0.0, 0.0, 0.0, 0.0, 0.0, 0.0, 0.0, 0.0, 0.0, 0.0, 0.0, 0.0, 0.0, 0.0, 0.0, 0.0, 0.0, 0.0, 0.0, 0.0, 0.0, 0.0, 0.0, 0.0, 0.0, 0.0, 0.0, 0.0, 0.0, 0.0, 0.0, 0.0, 0.0, 0.0, 0.0, 0.0, 0.0, 0.0, 0.0, 0.0, 0.0, 0.0, 0.0, 0.0, 0.0, 0.0, 0.0, 0.0, 0.0, 0.0, 0.0, 0.0, 0.0, 0.0, 0.0, 0.0, 0.0, 0.0, 0.0, 0.0, 0.0, 0.0, 0.0, 0.0, 0.0, 0.0, 0.0, 0.0, 0.0, 0.0, 0.0, 0.0, 0.0, 0.0, 0.0, 0.0, 0.0, 0.0, 0.0, 0.0, 0.0, 0.0, 0.0, 0.0, 0.0, 0.0, 0.0, 0.0, 0.0, 0.0, 0.0, 0.0, 0.0, 0.0, 0.0, 0.0, 0.0, 0.0, 0.0, 0.0, 0.0, 0.0, 0.0, 0.0, 0.0, 0.0, 0.0, 0.0, 0.0, 0.0, 0.0, 0.0, 0.0, 0.0, 0.0, 0.0, 0.0, 0.0, 0.0, 0.0, 0.0, 0.0, 0.0, 0.0, 0.0, 0.0, 0.0, 0.0, 0.0, 0.0, 0.0, 0.0, 0.0, 0.0, 0.0, 0.0, 0.0, 0.0, 0.0, 0.0, 0.0, 0.0, 0.0, 0.0, 0.0, 0.0, 0.0, 0.0, 0.0, 0.0, 0.0, 0.0, 0.0, 0.0, 0.0, 0.0, 0.0, 0.0, 0.0, 0.0, 0.0, 0.0, 0.0, 0.0, 0.0, 0.0, 0.0, 0.0, 0.0, 0.0, 0.0, 0.0, 0.0, 0.0, 0.0, 0.0, 0.0, 0.0, 0.0, 0.0, 0.0, 0.0, 0.0, 0.0, 0.0, 0.0, 0.0, 0.0, 0.0, 0.0, 0.0, 0.0, 0.0, 0.0, 0.0, 0.0, 0.0, 0.0, 0.0, 0.0, 0.0, 0.0, 0.0, 0.0, 0.0, 0.0, 0.0, 0.0, 0.0, 0.0, 0.0, 0.0, 0.0, 0.0, 0.0, 0.0, 0.0, 0.0, 0.0, 0.0, 0.0, 0.0, 0.0, 0.0, 0.0, 0.0, 0.0, 0.0, 0.0, 0.0, 0.0, 0.0, 0.0, 0.0, 0.0, 0.0, 0.0, 0.0, 0.0, 0.0, 0.0, 0.0, 0.0, 0.0, 0.0, 0.0, 0.0, 0.0, 0.0, 0.0, 0.0, 0.0, 0.0, 0.0, 0.0, 0.0, 0.0, 0.0, 0.0, 0.0, 0.0, 0.0, 0.0, 0.0, 0.0, 0.0, 0.0, 0.0, 0.0, 0.0, 0.0, 0.0, 0.0, 0.0, 0.0, 0.0, 0.0, 0.0, 0.0, 0.0, 0.0, 0.0, 0.0, 0.0, 0.0, 0.0, 0.0, 0.0, 0.0, 0.0, 0.0, 0.0, 0.0, 0.0, 0.0, 0.0, 0.0, 0.0, 0.0, 0.0, 0.0, 0.0, 0.0, 0.0, 0.0, 0.0, 0.0, 0.0, 0.0, 0.0, 0.0, 0.0, 0.0, 0.0, 0.0, 0.0, 0.0, 0.0, 0.0, 0.0, 0.0, 0.0, 0.0, 0.0, 0.0, 0.0, 0.0, 0.0, 0.0, 0.0, 0.0, 0.0, 0.0, 0.0, 0.0, 0.0, 0.0, 0.0, 0.0, 0.0, 0.0, 0.0, 0.0, 0.0, 0.0, 0.0, 0.0, 0.0, 0.0, 0.0, 0.0, 0.0, 0.0, 0.0, 0.0, 0.0, 0.0, 0.0, 0.0, 0.0, 0.0, 0.0, 0.0, 0.0, 0.0, 0.0, 0.0, 0.0, 0.0, 0.0, 0.0, 0.0, 0.0, 0.0, 0.0, 0.0, 0.0, 0.0, 0.0, 0.0, 0.0, 0.0, 0.0, 0.0, 0.0, 0.0, 0.0, 0.0, 0.0, 0.0, 0.0, 0.0, 0.0, 0.0, 0.0, 0.0, 0.0, 0.0, 0.0, 0.0, 0.0, 0.0, 0.0, 0.0, 0.0, 0.0, 0.0, 0.0, 0.0, 0.0, 0.0, 0.0, 0.0, 0.0, 0.0, 0.0, 0.0, 0.0, 0.0, 0.0, 0.0, 0.0, 0.0, 0.0, 0.0, 0.0, 0.0, 0.0, 0.0, 0.0, 0.0, 0.0, 0.0, 0.0, 0.0, 0.0, 0.0, 0.0, 0.0, 0.0, 0.0, 0.0, 0.0, 0.0, 0.0, 0.0, 0.0, 0.0, 0.0, 0.0, 0.0, 0.0, 0.0, 0.0, 0.0, 0.0, 0.0, 0.0, 0.0, 0.0, 0.0, 0.0, 0.0, 0.0, 0.0, 0.0, 0.0, 0.0, 0.0, 0.0, 0.0, 0.0, 0.0, 0.0, 0.0, 0.0, 0.0, 0.0, 0.0, 0.0, 0.0, 0.0, 0.0, 0.0, 0.0, 0.0, 0.0, 0.0, 0.0, 0.0, 0.0, 0.0, 0.0, 0.0, 0.0, 0.0, 0.0, 0.0, 0.0, 0.0, 0.0, 0.0, 0.0, 0.0, 0.0, 0.0, 0.0, 0.0, 0.0, 0.0, 0.0, 0.0, 0.0, 0.0, 0.0, 0.0, 0.0, 0.0, 0.0, 0.0, 0.0, 0.0, 0.0, 0.0, 0.0, 0.0, 0.0, 0.0, 0.0, 0.0, 0.0, 0.0, 0.0, 0.0, 0.0, 0.0, 0.0, 0.0, 0.0, 0.0, 0.0, 0.0, 0.0, 0.0, 0.0, 0.0, 0.0, 0.0, 0.0, 0.0, 0.0, 0.0, 0.0, 0.0, 0.0, 0.0, 0.0, 0.0, 0.0, 0.0, 0.0, 0.0, 0.0, 0.0, 0.0, 0.0, 0.0, 0.0, 0.0, 0.0, 0.0, 0.0, 0.0, 0.0, 0.0, 0.0, 0.0, 0.0, 0.0, 0.0, 0.0, 0.0, 0.0, 0.0, 0.0, 0.0, 0.0, 0.0, 0.0, 0.0, 0.0, 0.0, 0.0, 0.0, 0.0, 0.0, 0.0, 0.0, 0.0, 0.0, 0.0, 0.0, 0.0, 0.0, 0.0, 0.0, 0.0, 0.0, 0.0, 0.0, 0.0, 0.0, 0.0, 0.0, 0.0, 0.0, 0.0, 0.0, 0.0, 0.0, 0.0, 0.0, 0.0, 0.0, 0.0, 0.0, 0.0, 0.0, 0.0, 0.0, 0.0, 0.0, 0.0, 0.0, 0.0, 0.0, 0.0, 0.0, 0.0, 0.0, 0.0, 0.0, 0.0, 0.0, 0.0, 0.0, 0.0, 0.0, 0.0, 0.0, 0.0, 0.0, 0.0, 0.0, 0.0, 0.0, 0.0, 0.0, 0.0, 0.0, 0.0, 0.0, 0.0, 0.0, 0.0, 0.0, 0.0, 0.0, 0.0, 0.0, 0.0, 0.0, 0.0, 0.0, 0.0, 0.0, 0.0, 0.0, 0.0, 0.0, 0.0, 0.0, 0.0, 0.0, 0.0, 0.0, 0.0, 0.0, 0.0, 0.0, 0.0, 0.0, 0.0, 0.0, 0.0, 0.0, 0.0, 0.0, 0.0, 0.0, 0.0, 0.0, 0.0, 0.0, 0.0, 0.0, 0.0, 0.0, 0.0, 0.0, 0.0, 0.0, 0.0, 0.0, 0.0, 0.0, 0.0, 0.0, 0.0, 0.0, 0.0, 0.0, 0.0, 0.0, 0.0, 0.0, 0.0, 0.0, 0.0, 0.0, 0.0, 0.0, 0.0, 0.0, 0.0, 0.0, 0.0, 0.0, 0.0, 0.0, 0.0, 0.0, 0.0, 0.0, 0.0, 0.0, 0.0, 0.0, 0.0, 0.0, 0.0, 0.0, 0.0, 0.0, 0.0, 0.0, 0.0, 0.0, 0.0, 0.0, 0.0, 0.0, 0.0, 0.0, 0.0, 0.0, 0.0, 0.0, 0.0, 0.0, 0.0, 0.0, 0.0, 0.0, 0.0, 0.0, 0.0, 0.0, 0.0, 0.0, 0.0, 0.0, 0.0, 0.0, 0.0, 0.0, 0.0, 0.0, 0.0, 0.0, 0.0, 0.0, 0.0, 0.0, 0.0, 0.0, 0.0, 0.0, 0.0, 0.0, 0.0, 0.0, 0.0, 0.0, 0.0, 0.0, 0.0, 0.0, 0.0, 0.0, 0.0, 0.0, 0.0, 0.0, 0.0, 0.0, 0.0, 0.0, 0.0, 0.0, 0.0, 0.0, 0.0, 0.0, 0.0, 0.0, 0.0, 0.0, 0.0, 0.0, 0.0, 0.0, 0.0, 0.0, 0.0, 0.0, 0.0, 0.0, 0.0, 0.0, 0.0, 0.0, 0.0, 0.0, 0.0, 0.0, 0.0, 0.0, 0.0, 0.0, 0.0, 0.0, 0.0, 0.0, 0.0, 0.0, 0.0, 0.0, 0.0, 0.0, 0.0, 0.0, 0.0, 0.0, 0.0, 0.0, 0.0, 0.0, 0.0, 0.0, 0.0, 0.0, 0.0, 0.0, 0.0, 0.0, 0.0, 0.0, 0.0, 0.0, 0.0, 0.0, 0.0, 0.0, 0.0, 0.0, 0.0, 0.0, 0.0, 0.0, 0.0, 0.0, 0.0, 0.0, 0.0, 0.0, 0.0, 0.0, 0.0, 0.0, 0.0, 0.0, 0.0, 0.0, 0.0, 0.0, 0.0, 0.0, 0.0, 0.0, 0.0, 0.0, 0.0, 0.0, 0.0, 0.0, 0.0, 0.0, 0.0, 0.0, 0.0, 0.0, 0.0, 0.0, 0.0, 0.0, 0.0, 0.0, 0.0, 0.0, 0.0, 0.0, 0.0, 0.0, 0.0, 0.0, 0.0, 0.0, 0.0, 0.0, 0.0, 0.0, 0.0, 0.0, 0.0, 0.0, 0.0])
me_circle_001.use_remesh_fix_poles = True
me_circle_001.use_remesh_preserve_attributes = False
me_circle_001.use_mirror_vertex_groups = False
me_circle_001.update()
me_circle_002 = bpy.data.meshes.new('Circle.002')
me_circle_002.from_pydata([(-1.042, 7.342, -0.0003874), (-1.439, 7.743, -0.0003874), (-1.439, 7.342, -0.0003874), (-1.042, 7.743, -0.0003874), (2.594, 7.342, -0.0003874), (2.594, 7.743, -0.0003874), (2.77, 7.342, -0.0003874), (2.77, 7.743, -0.0003874), (-1.042, 4.536, -0.0003874), (2.594, 4.187, -0.0003874), (2.768, 4.187, -0.0003874), (1.461, 3.755, -0.0003874), (1.543, 3.755, -0.0003874), (1.461, 2.915, -0.0003874), (1.543, 2.915, -0.0003874), (1.461, 2.827, -0.0003874), (1.543, 2.827, -0.0003874), (-1.042, 2.915, -0.0003874), (-1.042, 2.827, -0.0003874), (-1.439, 2.915, -0.0003874), (-1.439, 2.827, -0.0003874), (-1.042, 3.536, -0.0003874), (-1.439, 4.536, -0.0003874), (-1.439, 3.54, -0.0003874), (1.543, 7.342, -0.0003874), (0.3457, 7.743, -0.0003874), (0.3457, 7.342, -0.0003874), (1.543, 7.743, -0.0003874), (0.7951, 2.827, -0.0003874), (-0.4315, 2.827, -0.0003874), (-0.4315, 2.915, -0.0003874), (0.7951, 2.915, -0.0003874), (-0.4315, 3.427, -0.0003874), (0.7951, 3.427, -0.0003874), (2.594, 3.995, -0.0003874), (2.533, 3.995, -0.0003874), (2.768, 3.995, -0.0003874), (-1.439, 7.743, 0.56), (-1.042, 7.743, 0.56), (-1.439, 7.342, 0.56), (2.594, 7.743, 0.56), (1.543, 7.743, 0.56), (-1.042, 7.342, 0.56), (0.3457, 7.342, 0.56), (2.77, 7.743, 0.56), (2.77, 7.342, 0.56), (2.594, 7.342, 0.56), (2.768, 4.187, 0.56), (2.594, 4.187, 0.56), (1.543, 3.756, 0.56), (1.461, 3.756, 0.56), (1.543, 2.915, 0.56), (1.461, 2.915, 0.56), (1.543, 2.827, 0.56), (1.461, 2.827, 0.56), (-1.042, 2.827, 0.56), (-1.042, 2.915, 0.56), (-0.4315, 2.827, 0.56), (0.7951, 2.915, 0.56), (-1.439, 2.827, 0.56), (-1.439, 2.915, 0.56), (-1.042, 3.54, 0.56), (-1.439, 3.54, 0.56), (-1.439, 4.536, 0.56), (-1.042, 4.536, 0.56), (0.3457, 7.743, 0.56), (1.543, 7.342, 0.56), (0.7951, 2.827, 0.56), (-0.4315, 2.915, 0.56), (0.7951, 3.424, 0.56), (-0.4315, 3.424, 0.56), (2.594, 3.995, 0.56), (2.534, 3.995, 0.56), (2.534, 4.186, 0.56), (2.768, 3.995, 0.56), (-1.439, 7.743, 0.9), (-1.042, 7.743, 0.9), (-1.439, 7.342, 0.9), (2.594, 7.743, 0.9), (1.543, 7.743, 0.9), (-1.042, 7.342, 0.9), (0.3457, 7.342, 0.9), (2.77, 7.743, 0.9), (2.77, 7.342, 0.9), (2.594, 7.342, 0.9), (2.768, 4.187, 0.9), (2.594, 4.187, 0.9), (1.543, 3.756, 0.9), (1.461, 3.756, 0.9), (1.543, 2.915, 0.9), (1.461, 2.915, 0.9), (1.543, 2.827, 0.9), (1.461, 2.827, 0.9), (-1.042, 2.827, 0.9), (-1.042, 2.915, 0.9), (-0.4315, 2.827, 0.9), (0.7951, 2.915, 0.9), (-1.439, 2.827, 0.9), (-1.439, 2.915, 0.9), (-1.042, 3.54, 0.9), (-1.439, 3.54, 0.9), (-1.439, 4.536, 0.9), (-1.042, 4.536, 0.9), (0.3457, 7.743, 0.9), (1.543, 7.342, 0.9), (0.7951, 2.827, 0.9), (-0.4315, 2.915, 0.9), (0.7951, 3.424, 0.9), (-0.4315, 3.424, 0.9), (2.594, 3.995, 0.9), (2.534, 3.995, 0.9), (2.534, 4.186, 0.9), (2.768, 3.995, 0.9), (-1.439, 7.743, 2.3), (-1.042, 7.743, 2.3), (-1.439, 7.342, 2.3), (2.594, 7.743, 2.3), (1.543, 7.743, 2.3), (-1.042, 7.342, 2.3), (0.3457, 7.342, 2.3), (2.77, 7.743, 2.3), (2.77, 7.342, 2.3), (2.594, 7.342, 2.3), (2.768, 4.187, 2.3), (2.594, 4.187, 2.3), (1.543, 3.756, 2.3), (1.461, 3.756, 2.3), (1.543, 2.915, 2.3), (1.461, 2.915, 2.3), (1.543, 2.827, 2.3), (1.461, 2.827, 2.3), (-1.042, 2.827, 2.3), (-1.042, 2.915, 2.3), (-0.4315, 2.827, 2.3), (0.7951, 2.915, 2.3), (-1.439, 2.827, 2.3), (-1.439, 2.915, 2.3), (-1.042, 3.54, 2.3), (-1.439, 3.54, 2.3), (-1.439, 4.536, 2.3), (-1.042, 4.536, 2.3), (0.3457, 7.743, 2.3), (1.543, 7.342, 2.3), (0.7951, 2.827, 2.3), (-0.4315, 2.915, 2.3), (0.7951, 3.424, 2.3), (-0.4315, 3.424, 2.3), (2.594, 3.995, 2.3), (2.534, 3.995, 2.3), (2.534, 4.186, 2.3), (2.768, 3.995, 2.3), (-1.439, 7.743, 2.9), (-1.042, 7.743, 2.9), (-1.439, 7.342, 2.9), (2.594, 7.743, 2.9), (1.543, 7.743, 2.9), (-1.042, 7.342, 2.9), (0.3457, 7.342, 2.9), (2.77, 7.743, 2.9), (2.77, 7.342, 2.9), (2.594, 7.342, 2.9), (2.768, 4.187, 2.9), (2.594, 4.187, 2.9), (1.543, 3.76, 2.9), (1.461, 3.76, 2.9), (1.543, 2.915, 2.9), (1.461, 2.915, 2.9), (1.543, 2.827, 2.9), (1.461, 2.827, 2.9), (-1.042, 2.827, 2.9), (-1.042, 2.915, 2.9), (-0.4315, 2.827, 2.9), (0.7951, 2.915, 2.9), (-1.439, 2.827, 2.9), (-1.439, 2.915, 2.9), (-1.042, 3.54, 2.9), (-1.439, 3.54, 2.9), (-1.439, 4.536, 2.9), (-1.042, 4.536, 2.9), (0.3457, 7.743, 2.9), (1.543, 7.342, 2.9), (0.7951, 2.827, 2.9), (-0.4315, 2.915, 2.9), (0.7951, 3.425, 2.9), (-0.4315, 3.425, 2.9), (2.594, 3.995, 2.9), (2.534, 3.995, 2.9), (2.534, 4.186, 2.9), (2.768, 3.995, 2.9), (2.768, 2.912, -0.0003874), (2.594, 2.912, -0.0003874), (2.594, 2.912, 0.56), (2.768, 2.912, 0.56), (2.594, 2.912, 0.9), (2.768, 2.912, 0.9), (2.594, 2.912, 2.3), (2.768, 2.912, 2.3), (2.594, 2.912, 2.9), (2.768, 2.912, 2.9), (2.768, 2.841, -0.0003874), (2.594, 2.841, -0.0003874), (2.594, 2.841, 0.56), (2.768, 2.841, 0.56), (2.594, 2.841, 0.9), (2.768, 2.841, 0.9), (2.594, 2.841, 2.3), (2.768, 2.841, 2.3), (2.594, 2.841, 2.9), (2.768, 2.841, 2.9), (2.509, 7.743, -0.0003874), (2.509, 7.342, -0.0003874), (2.509, 2.914, -0.0003874), (2.509, 2.834, -0.0003874), (-1.439, 4.038, -0.0003874), (-1.439, 4.038, 0.56), (-1.042, 4.038, 0.56), (-1.042, 4.038, 0.9), (-1.439, 4.038, 0.9), (-1.042, 4.043, -0.0003874), (1.461, 4.102, -0.0003874), (0.7951, 4.102, -0.0003874), (2.533, 4.186, -0.0003874), (1.543, 4.102, -0.0003874), (-0.4315, 4.102, -0.0003874), (2.768, 4.636, -0.0003874), (2.594, 4.636, -0.0003874), (2.768, 4.636, 0.56), (2.594, 4.636, 0.56), (2.768, 4.636, 0.9), (2.594, 4.636, 0.9), (2.768, 4.636, 2.3), (2.594, 4.636, 2.3), (2.768, 4.636, 2.9), (2.594, 4.636, 2.9), (-0.4206, 7.342, 0.9), (1.461, 4.599, -0.0003874), (0.7951, 4.599, -0.0003874), (2.532, 4.633, -0.0003874), (1.543, 4.599, -0.0003874), (-0.4315, 4.599, -0.0003874), (-0.4206, 7.342, 0.56), (1.461, 7.342, -0.0003874), (0.8102, 7.342, -0.0003874), (-0.4206, 7.743, -0.0003874), (-0.4206, 7.743, 0.56), (-0.4315, 7.342, -0.0003874), (-0.4206, 7.743, 0.9), (-0.4206, 7.342, 2.3), (-0.4206, 7.743, 2.3), (-0.4206, 7.342, 2.9), (-0.4206, 7.743, 2.9), (0.8102, 7.743, -0.0003874), (0.8102, 7.743, 0.56), (0.8102, 7.342, 0.56), (0.8102, 7.743, 0.9), (0.8102, 7.342, 0.9), (1.452, 7.743, -0.0003874), (1.452, 7.743, 0.56), (1.452, 7.342, 0.56), (1.452, 7.743, 0.9), (1.452, 7.342, 0.9), (1.451, 7.342, -0.0003874), (0.1992, 2.827, -0.0003874), (0.1992, 2.827, 0.56), (0.1992, 3.424, 0.56), (0.1992, 2.827, 0.9), (0.1992, 3.424, 0.9), (0.1992, 2.827, 2.3), (0.1992, 3.424, 2.3), (0.1992, 2.827, 2.9), (0.1992, 2.915, 2.9), (0.1992, 3.425, 2.9), (0.1992, 2.915, -0.0003874), (0.197, 3.425, -0.0003874), (0.1818, 4.102, -0.0003874), (0.1818, 4.599, -0.0003874)], [(33, 28), (35, 211)], [(19, 20, 59, 60), (13, 31, 58, 52), (18, 29, 57, 55), (16, 14, 51, 53), (11, 13, 52, 50), (14, 12, 49, 51), (12, 11, 50, 49), (243, 3, 38, 244), (251, 25, 65, 252), (218, 8, 64, 215), (213, 23, 62, 214), (8, 0, 42, 64), (2, 22, 63, 39), (224, 6, 45, 226), (17, 30, 32, 21), (9, 221, 73, 48), (13, 11, 33, 31), (126, 164, 163, 125), (244, 38, 76, 246), (64, 42, 80, 102), (39, 63, 101, 77), (66, 46, 84, 104), (62, 60, 98, 100), (56, 61, 99, 94), (60, 59, 97, 98), (52, 58, 96, 90), (55, 57, 95, 93), (53, 51, 89, 91), (70, 68, 106, 108), (50, 52, 90, 88), (51, 49, 87, 89), (49, 50, 88, 87), (258, 66, 104, 260), (252, 65, 103, 254), (215, 64, 102, 216), (214, 62, 100, 217), (28, 15, 54, 67), (262, 28, 67, 263), (17, 21, 61, 56), (30, 17, 56, 68), (23, 19, 60, 62), (3, 1, 37, 38), (1, 2, 39, 37), (31, 33, 69, 58), (273, 264, 69, 33), (6, 7, 44, 45), (5, 209, 27, 41, 40), (221, 35, 72, 73), (35, 34, 71, 72), (7, 5, 40, 44), (36, 10, 47, 74), (32, 30, 68, 70), (229, 86, 124, 231), (228, 83, 121, 230), (86, 111, 149, 124), (82, 78, 116, 120), (112, 85, 123, 150), (234, 81, 119, 247), (78, 79, 117, 116), (110, 109, 147, 148), (111, 110, 148, 149), (75, 77, 115, 113), (266, 108, 146, 268), (96, 107, 145, 134), (76, 75, 113, 114), (106, 94, 132, 144), (265, 105, 143, 267), (79, 104, 142, 117), (105, 92, 130, 143), (83, 82, 120, 121), (81, 103, 141, 119), (246, 76, 114, 248), (101, 102, 140, 139), (99, 100, 138, 137), (102, 80, 118, 140), (77, 101, 139, 115), (217, 216, 102, 101), (260, 104, 79, 259), (67, 54, 92, 105), (263, 67, 105, 265), (68, 56, 94, 106), (38, 37, 75, 76), (45, 44, 82, 83), (58, 69, 107, 96), (264, 70, 108, 266), (37, 39, 77, 75), (73, 72, 110, 111), (72, 71, 109, 110), (40, 41, 79, 78), (240, 43, 81, 234), (74, 47, 85, 112), (44, 40, 78, 82), (48, 73, 111, 86), (226, 45, 83, 228), (227, 48, 86, 229), (142, 119, 141, 117), (108, 106, 144, 146), (87, 88, 126, 125), (89, 87, 125, 127), (88, 90, 128, 126), (91, 89, 127, 129), (93, 95, 133, 131), (90, 96, 134, 128), (98, 97, 135, 136), (94, 99, 137, 132), (100, 98, 136, 138), (104, 84, 122, 142), (138, 139, 140, 137), (137, 140, 178, 175), (140, 118, 156, 178), (115, 139, 177, 153), (231, 124, 162, 233), (230, 121, 159, 232), (124, 149, 187, 162), (120, 116, 154, 158), (150, 123, 161, 188), (247, 119, 157, 249), (116, 117, 155, 154), (148, 147, 185, 186), (149, 148, 186, 187), (113, 115, 153, 151), (268, 146, 184, 271), (142, 122, 160, 180), (134, 145, 183, 172), (114, 113, 151, 152), (138, 136, 174, 176), (132, 137, 175, 170), (144, 132, 170, 182), (136, 135, 173, 174), (121, 120, 158, 159), (267, 143, 181, 269), (128, 134, 172, 166), (143, 130, 168, 181), (131, 133, 171, 169), (129, 127, 165, 167), (126, 128, 166, 164), (127, 125, 163, 165), (24, 210, 4, 46, 66), (248, 114, 152, 250), (151, 153, 156, 152), (233, 162, 161, 232), (164, 166, 165, 163), (166, 168, 167, 165), (182, 170, 169, 171), (166, 172, 181, 168), (270, 182, 171, 269), (270, 271, 184, 182), (162, 185, 188, 161), (187, 186, 185, 162), (175, 176, 174, 170), (170, 174, 173, 169), (156, 153, 177, 178), (249, 157, 179, 250), (160, 159, 158, 154), (180, 160, 154, 155), (176, 175, 178, 177), (179, 157, 180, 155), (146, 144, 182, 184), (139, 138, 176, 177), (119, 142, 180, 157), (117, 141, 179, 155), (225, 9, 48, 227), (185, 147, 195, 197), (20, 18, 55, 59), (130, 129, 167, 168), (92, 91, 129, 130), (15, 16, 53, 54), (54, 53, 91, 92), (109, 71, 191, 193), (147, 109, 193, 195), (74, 112, 194, 192), (150, 188, 198, 196), (36, 74, 192, 189), (71, 34, 190, 191), (188, 185, 197, 198), (112, 150, 196, 194), (14, 211, 190, 34, 35, 12), (197, 195, 205, 207), (191, 190, 200, 201), (189, 192, 202, 199), (195, 193, 203, 205), (198, 197, 207, 208), (193, 191, 201, 203), (194, 196, 206, 204), (196, 198, 208, 206), (192, 194, 204, 202), (212, 200, 190, 211), (199, 202, 201, 200), (201, 202, 204, 203), (206, 205, 203, 204), (208, 207, 205, 206), (240, 42, 0, 245), (258, 261, 24, 66), (21, 23, 213, 218), (63, 214, 217, 101), (61, 215, 216, 99), (29, 18, 17, 30), (262, 272, 31, 28), (32, 273, 33, 31, 272, 30), (28, 31, 13, 15), (13, 14, 16, 15), (14, 12, 11, 13), (35, 34, 9, 221), (10, 36, 34, 9), (189, 190, 34, 36), (190, 189, 199, 200), (225, 224, 10, 9), (7, 6, 4, 5), (210, 209, 5, 4), (261, 256, 27, 24), (245, 243, 25, 26), (19, 17, 18, 20), (23, 21, 17, 19), (218, 213, 22, 8), (8, 22, 2, 0), (3, 0, 2, 1), (59, 55, 93, 97), (131, 135, 97, 93), (135, 131, 169, 173), (24, 27, 209, 210), (16, 212, 211, 14), (100, 99, 216, 217), (22, 213, 214, 63), (21, 218, 215, 61), (21, 32, 223, 218), (33, 11, 219, 220), (11, 12, 222, 219), (273, 274, 223, 32), (222, 12, 35, 221), (4, 6, 224, 225), (4, 225, 227, 46), (160, 233, 232, 159), (123, 230, 232, 161), (122, 231, 233, 160), (46, 227, 229, 84), (47, 226, 228, 85), (85, 228, 230, 123), (84, 229, 231, 122), (10, 224, 226, 47), (222, 221, 237, 238), (274, 275, 239, 223), (220, 219, 235, 236), (218, 223, 239, 8), (219, 222, 238, 235), (225, 237, 221, 9), (235, 238, 24, 241), (237, 225, 4, 210), (238, 237, 210, 24), (8, 239, 245, 0), (236, 235, 241, 242), (0, 3, 243, 245), (43, 240, 245, 26), (156, 249, 250, 152), (141, 248, 250, 179), (118, 247, 249, 156), (42, 240, 234, 80), (103, 246, 248, 141), (80, 234, 247, 118), (65, 244, 246, 103), (25, 243, 244, 65), (26, 25, 251, 242), (43, 26, 242, 253), (81, 255, 254, 103), (257, 252, 254, 259), (43, 253, 255, 81), (256, 251, 252, 257), (27, 256, 257, 41), (41, 257, 259, 79), (242, 251, 256, 261), (253, 242, 261, 258), (255, 260, 259, 254), (253, 258, 260, 255), (29, 30, 272, 262), (172, 183, 271, 270), (172, 270, 269, 181), (133, 267, 269, 171), (145, 268, 271, 183), (69, 264, 266, 107), (57, 263, 265, 95), (95, 265, 267, 133), (107, 266, 268, 145), (29, 262, 263, 57), (220, 236, 275, 274), (33, 220, 274, 273), (273, 32, 70, 264), (239, 275, 26, 245), (26, 275, 236, 242)])
_uv = me_circle_002.uv_layers.new(name='UVMap')
_uv.uv.foreach_set('vector', [0.0, 0.0, 0.0, 0.0, 0.0, 0.0, 0.0, 0.0, 0.0, 0.0, 0.0, 0.0, 0.0, 0.0, 0.0, 0.0, 0.0, 0.0, 0.0, 0.0, 0.0, 0.0, 0.0, 0.0, 0.0, 0.0, 0.0, 0.0, 0.0, 0.0, 0.0, 0.0, 0.0, 0.0, 0.0, 0.0, 0.0, 0.0, 0.0, 0.0, 0.0, 0.0, 0.0, 0.0, 0.0, 0.0, 0.0, 0.0, 0.0, 0.0, 0.0, 0.0, 0.0, 0.0, 0.0, 0.0, 0.0, 0.0, 0.0, 0.0, 0.0, 0.0, 0.0, 0.0, 0.0, 0.0, 0.0, 0.0, 0.0, 0.0, 0.0, 0.0, 0.0, 0.0, 0.0, 0.0, 0.0, 0.0, 0.0, 0.0, 0.0, 0.0, 0.0, 0.0, 0.0, 0.0, 0.0, 0.0, 0.0, 0.0, 0.0, 0.0, 0.0, 0.0, 0.0, 0.0, 0.0, 0.0, 0.0, 0.0, 0.0, 0.0, 0.0, 0.0, 0.0, 0.0, 0.0, 0.0, 0.0, 0.0, 0.0, 0.0, 0.0, 0.0, 0.0, 0.0, 0.0, 0.0, 0.0, 0.0, 0.0, 0.0, 0.0, 0.0, 0.0, 0.0, 0.0, 0.0, 0.0, 0.0, 0.0, 0.0, 0.0, 0.0, 0.0, 0.0, 0.0, 0.0, 0.0, 0.0, 0.0, 0.0, 0.0, 0.0, 0.0, 0.0, 0.0, 0.0, 0.0, 0.0, 0.0, 0.0, 0.0, 0.0, 0.0, 0.0, 0.0, 0.0, 0.0, 0.0, 0.0, 0.0, 0.0, 0.0, 0.0, 0.0, 0.0, 0.0, 0.0, 0.0, 0.0, 0.0, 0.0, 0.0, 0.0, 0.0, 0.0, 0.0, 0.0, 0.0, 0.0, 0.0, 0.0, 0.0, 0.0, 0.0, 0.0, 0.0, 0.0, 0.0, 0.0, 0.0, 0.0, 0.0, 0.0, 0.0, 0.0, 0.0, 0.0, 0.0, 0.0, 0.0, 0.0, 0.0, 0.0, 0.0, 0.0, 0.0, 0.0, 0.0, 0.0, 0.0, 0.0, 0.0, 0.0, 0.0, 0.0, 0.0, 0.0, 0.0, 0.0, 0.0, 0.0, 0.0, 0.0, 0.0, 0.0, 0.0, 0.0, 0.0, 0.0, 0.0, 0.0, 0.0, 0.0, 0.0, 0.0, 0.0, 0.0, 0.0, 0.0, 0.0, 0.0, 0.0, 0.0, 0.0, 0.0, 0.0, 0.0, 0.0, 0.0, 0.0, 0.0, 0.0, 0.0, 0.0, 0.0, 0.0, 0.0, 0.0, 0.0, 0.0, 0.0, 0.0, 0.0, 0.0, 0.0, 0.0, 0.0, 0.0, 0.0, 0.0, 0.0, 0.0, 0.0, 0.0, 0.0, 0.0, 0.0, 0.0, 0.0, 0.0, 0.0, 0.0, 0.0, 0.0, 0.0, 0.0, 0.0, 0.0, 0.0, 0.0, 0.0, 0.0, 0.0, 0.0, 0.0, 0.0, 0.0, 0.0, 0.0, 0.0, 0.0, 0.0, 0.0, 0.0, 0.0, 0.0, 0.0, 0.0, 0.0, 0.0, 0.0, 0.0, 0.0, 0.0, 0.0, 0.0, 0.0, 0.0, 0.0, 0.0, 0.0, 0.0, 0.0, 0.0, 0.0, 0.0, 0.0, 0.0, 0.0, 0.0, 0.0, 0.0, 0.0, 0.0, 0.0, 0.0, 0.0, 0.0, 0.0, 0.0, 0.0, 0.0, 0.0, 0.0, 0.0, 0.0, 0.0, 0.0, 0.0, 0.0, 0.0, 0.0, 0.0, 0.0, 0.0, 0.0, 0.0, 0.0, 0.0, 0.0, 0.0, 0.0, 0.0, 0.0, 0.0, 0.0, 0.0, 0.0, 0.0, 0.0, 0.0, 0.0, 0.0, 0.0, 0.0, 0.0, 0.0, 0.0, 0.0, 0.0, 0.0, 0.0, 0.0, 0.0, 0.0, 0.0, 0.0, 0.0, 0.0, 0.0, 0.0, 0.0, 0.0, 0.0, 0.0, 0.0, 0.0, 0.0, 0.0, 0.0, 0.0, 0.0, 0.0, 0.0, 0.0, 0.0, 0.0, 0.0, 0.0, 0.0, 0.0, 0.0, 0.0, 0.0, 0.0, 0.0, 0.0, 0.0, 0.0, 0.0, 0.0, 0.0, 0.0, 0.0, 0.0, 0.0, 0.0, 0.0, 0.0, 0.0, 0.0, 0.0, 0.0, 0.0, 0.0, 0.0, 0.0, 0.0, 0.0, 0.0, 0.0, 0.0, 0.0, 0.0, 0.0, 0.0, 0.0, 0.0, 0.0, 0.0, 0.0, 0.0, 0.0, 0.0, 0.0, 0.0, 0.0, 0.0, 0.0, 0.0, 0.0, 0.0, 0.0, 0.0, 0.0, 0.0, 0.0, 0.0, 0.0, 0.0, 0.0, 0.0, 0.0, 0.0, 0.0, 0.0, 0.0, 0.0, 0.0, 0.0, 0.0, 0.0, 0.0, 0.0, 0.0, 0.0, 0.0, 0.0, 0.0, 0.0, 0.0, 0.0, 0.0, 0.0, 0.0, 0.0, 0.0, 0.0, 0.0, 0.0, 0.0, 0.0, 0.0, 0.0, 0.0, 0.0, 0.0, 0.0, 0.0, 0.0, 0.0, 0.0, 0.0, 0.0, 0.0, 0.0, 0.0, 0.0, 0.0, 0.0, 0.0, 0.0, 0.0, 0.0, 0.0, 0.0, 0.0, 0.0, 0.0, 0.0, 0.0, 0.0, 0.0, 0.0, 0.0, 0.0, 0.0, 0.0, 0.0, 0.0, 0.0, 0.0, 0.0, 0.0, 0.0, 0.0, 0.0, 0.0, 0.0, 0.0, 0.0, 0.0, 0.0, 0.0, 0.0, 0.0, 0.0, 0.0, 0.0, 0.0, 0.0, 0.0, 0.0, 0.0, 0.0, 0.0, 0.0, 0.0, 0.0, 0.0, 0.0, 0.0, 0.0, 0.0, 0.0, 0.0, 0.0, 0.0, 0.0, 0.0, 0.0, 0.0, 0.0, 0.0, 0.0, 0.0, 0.0, 0.0, 0.0, 0.0, 0.0, 0.0, 0.0, 0.0, 0.0, 0.0, 0.0, 0.0, 0.0, 0.0, 0.0, 0.0, 0.0, 0.0, 0.0, 0.0, 0.0, 0.0, 0.0, 0.0, 0.0, 0.0, 0.0, 0.0, 0.0, 0.0, 0.0, 0.0, 0.0, 0.0, 0.0, 0.0, 0.0, 0.0, 0.0, 0.0, 0.0, 0.0, 0.0, 0.0, 0.0, 0.0, 0.0, 0.0, 0.0, 0.0, 0.0, 0.0, 0.0, 0.0, 0.0, 0.0, 0.0, 0.0, 0.0, 0.0, 0.0, 0.0, 0.0, 0.0, 0.0, 0.0, 0.0, 0.0, 0.0, 0.0, 0.0, 0.0, 0.0, 0.0, 0.0, 0.0, 0.0, 0.0, 0.0, 0.0, 0.0, 0.0, 0.0, 0.0, 0.0, 0.0, 0.0, 0.0, 0.0, 0.0, 0.0, 0.0, 0.0, 0.0, 0.0, 0.0, 0.0, 0.0, 0.0, 0.0, 0.0, 0.0, 0.0, 0.0, 0.0, 0.0, 0.0, 0.0, 0.0, 0.0, 0.0, 0.0, 0.0, 0.0, 0.0, 0.0, 0.0, 0.0, 0.0, 0.0, 0.0, 0.0, 0.0, 0.0, 0.0, 0.0, 0.0, 0.0, 0.0, 0.0, 0.0, 0.0, 0.0, 0.0, 0.0, 0.0, 0.0, 0.0, 0.0, 0.0, 0.0, 0.0, 0.0, 0.0, 0.0, 0.0, 0.0, 0.0, 0.0, 0.0, 0.0, 0.0, 0.0, 0.0, 0.0, 0.0, 0.0, 0.0, 0.0, 0.0, 0.0, 0.0, 0.0, 0.0, 0.0, 0.0, 0.0, 0.0, 0.0, 0.0, 0.0, 0.0, 0.0, 0.0, 0.0, 0.0, 0.0, 0.0, 0.0, 0.0, 0.0, 0.0, 0.0, 0.0, 0.0, 0.0, 0.0, 0.0, 0.0, 0.0, 0.0, 0.0, 0.0, 0.0, 0.0, 0.0, 0.0, 0.0, 0.0, 0.0, 0.0, 0.0, 0.0, 0.0, 0.0, 0.0, 0.0, 0.0, 0.0, 0.0, 0.0, 0.0, 0.0, 0.0, 0.0, 0.0, 0.0, 0.0, 0.0, 0.0, 0.0, 0.0, 0.0, 0.0, 0.0, 0.0, 0.0, 0.0, 0.0, 0.0, 0.0, 0.0, 0.0, 0.0, 0.0, 0.0, 0.0, 0.0, 0.0, 0.0, 0.0, 0.0, 0.0, 0.0, 0.0, 0.0, 0.0, 0.0, 0.0, 0.0, 0.0, 0.0, 0.0, 0.0, 0.0, 0.0, 0.0, 0.0, 0.0, 0.0, 0.0, 0.0, 0.0, 0.0, 0.0, 0.0, 0.0, 0.0, 0.0, 0.0, 0.0, 0.0, 0.0, 0.0, 0.0, 0.0, 0.0, 0.0, 0.0, 0.0, 0.0, 0.0, 0.0, 0.0, 0.0, 0.0, 0.0, 0.0, 0.0, 0.0, 0.0, 0.0, 0.0, 0.0, 0.0, 0.0, 0.0, 0.0, 0.0, 0.0, 0.0, 0.0, 0.0, 0.0, 0.0, 0.0, 0.0, 0.0, 0.0, 0.0, 0.0, 0.0, 0.0, 0.0, 0.0, 0.0, 0.0, 0.0, 0.0, 0.0, 0.0, 0.0, 0.0, 0.0, 0.0, 0.0, 0.0, 0.0, 0.0, 0.0, 0.0, 0.0, 0.0, 0.0, 0.0, 0.0, 0.0, 0.0, 0.0, 0.0, 0.0, 0.0, 0.0, 0.0, 0.0, 0.0, 0.0, 0.0, 0.0, 0.0, 0.0, 0.0, 0.0, 0.0, 0.0, 0.0, 0.0, 0.0, 0.0, 0.0, 0.0, 0.0, 0.0, 0.0, 0.0, 0.0, 0.0, 0.0, 0.0, 0.0, 0.0, 0.0, 0.0, 0.0, 0.0, 0.0, 0.0, 0.0, 0.0, 0.0, 0.0, 0.0, 0.0, 0.0, 0.0, 0.0, 0.0, 0.0, 0.0, 0.0, 0.0, 0.0, 0.0, 0.0, 0.0, 0.0, 0.0, 0.0, 0.0, 0.0, 0.0, 0.0, 0.0, 0.0, 0.0, 0.0, 0.0, 0.0, 0.0, 0.0, 0.0, 0.0, 0.0, 0.0, 0.0, 0.0, 0.0, 0.0, 0.0, 0.0, 0.0, 0.0, 0.0, 0.0, 0.0, 0.0, 0.0, 0.0, 0.0, 0.0, 0.0, 0.0, 0.0, 0.0, 0.0, 0.0, 0.0, 0.0, 0.0, 0.0, 0.0, 0.0, 0.0, 0.0, 0.0, 0.0, 0.0, 0.0, 0.0, 0.0, 0.0, 0.0, 0.0, 0.0, 0.0, 0.0, 0.0, 0.0, 0.0, 0.0, 0.0, 0.0, 0.0, 0.0, 0.0, 0.0, 0.0, 0.0, 0.0, 0.0, 0.0, 0.0, 0.0, 0.0, 0.0, 0.0, 0.0, 0.0, 0.0, 0.0, 0.0, 0.0, 0.0, 0.0, 0.0, 0.0, 0.0, 0.0, 0.0, 0.0, 0.0, 0.0, 0.0, 0.0, 0.0, 0.0, 0.0, 0.0, 0.0, 0.0, 0.0, 0.0, 0.0, 0.0, 0.0, 0.0, 0.0, 0.0, 0.0, 0.0, 0.0, 0.0, 0.0, 0.0, 0.0, 0.0, 0.0, 0.0, 0.0, 0.0, 0.0, 0.0, 0.0, 0.0, 0.0, 0.0, 0.0, 0.0, 0.0, 0.0, 0.0, 0.0, 0.0, 0.0, 0.0, 0.0, 0.0, 0.0, 0.0, 0.0, 0.0, 0.0, 0.0, 0.0, 0.0, 0.0, 0.0, 0.0, 0.0, 0.0, 0.0, 0.0, 0.0, 0.0, 0.0, 0.0, 0.0, 0.0, 0.0, 0.0, 0.0, 0.0, 0.0, 0.0, 0.0, 0.0, 0.0, 0.0, 0.0, 0.0, 0.0, 0.0, 0.0, 0.0, 0.0, 0.0, 0.0, 0.0, 0.0, 0.0, 0.0, 0.0, 0.0, 0.0, 0.0, 0.0, 0.0, 0.0, 0.0, 0.0, 0.0, 0.0, 0.0, 0.0, 0.0, 0.0, 0.0, 0.0, 0.0, 0.0, 0.0, 0.0, 0.0, 0.0, 0.0, 0.0, 0.0, 0.0, 0.0, 0.0, 0.0, 0.0, 0.0, 0.0, 0.0, 0.0, 0.0, 0.0, 0.0, 0.0, 0.0, 0.0, 0.0, 0.0, 0.0, 0.0, 0.0, 0.0, 0.0, 0.0, 0.0, 0.0, 0.0, 0.0, 0.0, 0.0, 0.0, 0.0, 0.0, 0.0, 0.0, 0.0, 0.0, 0.0, 0.0, 0.0, 0.0, 0.0, 0.0, 0.0, 0.0, 0.0, 0.0, 0.0, 0.0, 0.0, 0.0, 0.0, 0.0, 0.0, 0.0, 0.0, 0.0, 0.0, 0.0, 0.0, 0.0, 0.0, 0.0, 0.0, 0.0, 0.0, 0.0, 0.0, 0.0, 0.0, 0.0, 0.0, 0.0, 0.0, 0.0, 0.0, 0.0, 0.0, 0.0, 0.0, 0.0, 0.0, 0.0, 0.0, 0.0, 0.0, 0.0, 0.0, 0.0, 0.0, 0.0, 0.0, 0.0, 0.0, 0.0, 0.0, 0.0, 0.0, 0.0, 0.0, 0.0, 0.0, 0.0, 0.0, 0.0, 0.0, 0.0, 0.0, 0.0, 0.0, 0.0, 0.0, 0.0, 0.0, 0.0, 0.0, 0.0, 0.0, 0.0, 0.0, 0.0, 0.0, 0.0, 0.0, 0.0, 0.0, 0.0, 0.0, 0.0, 0.0, 0.0, 0.0, 0.0, 0.0, 0.0, 0.0, 0.0, 0.0, 0.0, 0.0, 0.0, 0.0, 0.0, 0.0, 0.0, 0.0, 0.0, 0.0, 0.0, 0.0, 0.0, 0.0, 0.0, 0.0, 0.0, 0.0, 0.0, 0.0, 0.0, 0.0, 0.0, 0.0, 0.0, 0.0, 0.0, 0.0, 0.0, 0.0, 0.0, 0.0, 0.0, 0.0, 0.0, 0.0, 0.0, 0.0, 0.0, 0.0, 0.0, 0.0, 0.0, 0.0, 0.0, 0.0, 0.0, 0.0, 0.0, 0.0, 0.0, 0.0, 0.0, 0.0, 0.0, 0.0, 0.0, 0.0, 0.0, 0.0, 0.0, 0.0, 0.0, 0.0, 0.0, 0.0, 0.0, 0.0, 0.0, 0.0, 0.0, 0.0, 0.0, 0.0, 0.0, 0.0, 0.0, 0.0, 0.0, 0.0, 0.0, 0.0, 0.0, 0.0, 0.0, 0.0, 0.0, 0.0, 0.0, 0.0, 0.0, 0.0, 0.0, 0.0, 0.0, 0.0, 0.0, 0.0, 0.0, 0.0, 0.0, 0.0, 0.0, 0.0, 0.0, 0.0, 0.0, 0.0, 0.0, 0.0, 0.0, 0.0, 0.0, 0.0, 0.0, 0.0, 0.0, 0.0, 0.0, 0.0, 0.0, 0.0, 0.0, 0.0, 0.0, 0.0, 0.0, 0.0, 0.0, 0.0, 0.0, 0.0, 0.0, 0.0, 0.0, 0.0, 0.0, 0.0, 0.0, 0.0, 0.0, 0.0, 0.0, 0.0, 0.0, 0.0, 0.0, 0.0, 0.0, 0.0, 0.0, 0.0, 0.0, 0.0, 0.0, 0.0, 0.0, 0.0, 0.0, 0.0, 0.0, 0.0, 0.0, 0.0, 0.0, 0.0, 0.0, 0.0, 0.0, 0.0, 0.0, 0.0, 0.0, 0.0, 0.0, 0.0, 0.0, 0.0, 0.0, 0.0, 0.0, 0.0, 0.0, 0.0, 0.0, 0.0, 0.0, 0.0, 0.0, 0.0, 0.0, 0.0, 0.0, 0.0, 0.0, 0.0, 0.0, 0.0, 0.0, 0.0, 0.0, 0.0, 0.0, 0.0, 0.0, 0.0, 0.0, 0.0, 0.0, 0.0, 0.0, 0.0, 0.0, 0.0, 0.0, 0.0, 0.0, 0.0, 0.0, 0.0, 0.0, 0.0, 0.0, 0.0, 0.0, 0.0, 0.0, 0.0, 0.0, 0.0, 0.0, 0.0, 0.0, 0.0, 0.0, 0.0, 0.0, 0.0, 0.0, 0.0, 0.0, 0.0, 0.0, 0.0, 0.0, 0.0, 0.0, 0.0, 0.0, 0.0, 0.0, 0.0, 0.0, 0.0, 0.0, 0.0, 0.0, 0.0, 0.0, 0.0, 0.0, 0.0, 0.0, 0.0, 0.0, 0.0, 0.0, 0.0, 0.0, 0.0, 0.0, 0.0, 0.0, 0.0, 0.0, 0.0, 0.0, 0.0, 0.0, 0.0, 0.0, 0.0, 0.0, 0.0, 0.0, 0.0, 0.0, 0.0, 0.0, 0.0, 0.0, 0.0, 0.0, 0.0, 0.0, 0.0, 0.0, 0.0, 0.0, 0.0, 0.0, 0.0, 0.0, 0.0, 0.0, 0.0, 0.0, 0.0, 0.0, 0.0, 0.0, 0.0, 0.0, 0.0, 0.0, 0.0, 0.0, 0.0, 0.0, 0.0, 0.0, 0.0, 0.0, 0.0, 0.0, 0.0, 0.0, 0.0, 0.0, 0.0, 0.0, 0.0, 0.0, 0.0, 0.0, 0.0, 0.0, 0.0, 0.0, 0.0, 0.0, 0.0, 0.0, 0.0, 0.0, 0.0, 0.0, 0.0, 0.0, 0.0, 0.0, 0.0, 0.0, 0.0, 0.0, 0.0, 0.0, 0.0, 0.0, 0.0, 0.0, 0.0, 0.0, 0.0, 0.0, 0.0, 0.0, 0.0, 0.0, 0.0, 0.0, 0.0, 0.0, 0.0, 0.0, 0.0, 0.0, 0.0, 0.0, 0.0, 0.0, 0.0, 0.0, 0.0, 0.0, 0.0, 0.0, 0.0, 0.0, 0.0, 0.0, 0.0, 0.0, 0.0, 0.0, 0.0, 0.0, 0.0, 0.0, 0.0, 0.0, 0.0, 0.0, 0.0, 0.0, 0.0, 0.0, 0.0, 0.0, 0.0, 0.0, 0.0, 0.0, 0.0, 0.0, 0.0, 0.0, 0.0, 0.0, 0.0, 0.0, 0.0, 0.0, 0.0, 0.0, 0.0, 0.0, 0.0, 0.0, 0.0, 0.0, 0.0, 0.0, 0.0, 0.0, 0.0, 0.0, 0.0, 0.0, 0.0, 0.0, 0.0, 0.0, 0.0, 0.0, 0.0, 0.0, 0.0, 0.0, 0.0, 0.0, 0.0, 0.0, 0.0, 0.0, 0.0, 0.0, 0.0, 0.0, 0.0, 0.0, 0.0, 0.0, 0.0, 0.0, 0.0, 0.0, 0.0, 0.0, 0.0, 0.0, 0.0, 0.0, 0.0, 0.0, 0.0, 0.0, 0.0, 0.0, 0.0, 0.0, 0.0, 0.0, 0.0, 0.0, 0.0, 0.0, 0.0, 0.0, 0.0, 0.0, 0.0, 0.0, 0.0, 0.0, 0.0, 0.0, 0.0, 0.0, 0.0, 0.0, 0.0, 0.0, 0.0, 0.0, 0.0, 0.0, 0.0, 0.0, 0.0, 0.0, 0.0, 0.0, 0.0, 0.0, 0.0, 0.0, 0.0, 0.0, 0.0, 0.0, 0.0, 0.0, 0.0, 0.0, 0.0, 0.0, 0.0, 0.0, 0.0, 0.0, 0.0, 0.0, 0.0, 0.0, 0.0, 0.0, 0.0, 0.0, 0.0, 0.0, 0.0, 0.0, 0.0, 0.0, 0.0, 0.0, 0.0, 0.0, 0.0, 0.0, 0.0, 0.0, 0.0, 0.0, 0.0, 0.0, 0.0, 0.0, 0.0, 0.0, 0.0, 0.0, 0.0, 0.0, 0.0, 0.0, 0.0, 0.0, 0.0, 0.0, 0.0, 0.0, 0.0, 0.0, 0.0, 0.0, 0.0, 0.0, 0.0, 0.0, 0.0, 0.0, 0.0, 0.0, 0.0, 0.0, 0.0, 0.0, 0.0, 0.0, 0.0, 0.0, 0.0, 0.0, 0.0, 0.0, 0.0, 0.0, 0.0, 0.0, 0.0, 0.0, 0.0, 0.0, 0.0, 0.0, 0.0, 0.0, 0.0, 0.0, 0.0, 0.0, 0.0, 0.0, 0.0, 0.0, 0.0, 0.0, 0.0, 0.0, 0.0, 0.0, 0.0, 0.0, 0.0, 0.0, 0.0, 0.0, 0.0, 0.0, 0.0, 0.0, 0.0, 0.0, 0.0, 0.0, 0.0, 0.0, 0.0, 0.0, 0.0, 0.0, 0.0, 0.0, 0.0, 0.0, 0.0, 0.0, 0.0, 0.0, 0.0, 0.0, 0.0, 0.0, 0.0, 0.0, 0.0, 0.0, 0.0, 0.0, 0.0, 0.0, 0.0, 0.0, 0.0, 0.0, 0.0, 0.0, 0.0, 0.0, 0.0, 0.0, 0.0, 0.0, 0.0, 0.0, 0.0, 0.0, 0.0, 0.0, 0.0, 0.0, 0.0, 0.0, 0.0, 0.0, 0.0, 0.0, 0.0, 0.0, 0.0, 0.0, 0.0, 0.0, 0.0, 0.0, 0.0, 0.0, 0.0, 0.0, 0.0, 0.0, 0.0, 0.0, 0.0, 0.0, 0.0, 0.0, 0.0, 0.0, 0.0, 0.0, 0.0, 0.0, 0.0, 0.0, 0.0, 0.0, 0.0, 0.0, 0.0, 0.0, 0.0, 0.0, 0.0, 0.0, 0.0, 0.0, 0.0, 0.0, 0.0, 0.0, 0.0, 0.0, 0.0, 0.0, 0.0, 0.0, 0.0, 0.0, 0.0, 0.0, 0.0, 0.0, 0.0, 0.0, 0.0, 0.0, 0.0, 0.0, 0.0, 0.0, 0.0, 0.0, 0.0, 0.0, 0.0, 0.0, 0.0, 0.0, 0.0, 0.0, 0.0, 0.0, 0.0, 0.0, 0.0, 0.0, 0.0, 0.0, 0.0, 0.0, 0.0, 0.0, 0.0, 0.0, 0.0, 0.0, 0.0, 0.0, 0.0, 0.0, 0.0, 0.0, 0.0, 0.0, 0.0, 0.0, 0.0, 0.0, 0.0, 0.0, 0.0, 0.0, 0.0, 0.0, 0.0, 0.0, 0.0, 0.0, 0.0, 0.0, 0.0, 0.0, 0.0, 0.0, 0.0, 0.0, 0.0, 0.0, 0.0, 0.0, 0.0, 0.0, 0.0, 0.0, 0.0, 0.0, 0.0, 0.0, 0.0, 0.0, 0.0, 0.0, 0.0, 0.0, 0.0, 0.0, 0.0, 0.0, 0.0, 0.0, 0.0, 0.0, 0.0, 0.0, 0.0, 0.0, 0.0, 0.0, 0.0, 0.0, 0.0, 0.0, 0.0, 0.0, 0.0, 0.0, 0.0, 0.0, 0.0, 0.0, 0.0, 0.0, 0.0, 0.0, 0.0, 0.0, 0.0, 0.0, 0.0, 0.0, 0.0, 0.0, 0.0, 0.0, 0.0, 0.0, 0.0, 0.0, 0.0, 0.0, 0.0, 0.0, 0.0, 0.0, 0.0, 0.0, 0.0, 0.0, 0.0, 0.0, 0.0, 0.0, 0.0, 0.0, 0.0, 0.0, 0.0, 0.0, 0.0, 0.0, 0.0, 0.0, 0.0, 0.0, 0.0, 0.0, 0.0, 0.0, 0.0, 0.0, 0.0, 0.0, 0.0, 0.0, 0.0, 0.0, 0.0, 0.0, 0.0, 0.0, 0.0, 0.0, 0.0, 0.0, 0.0, 0.0, 0.0, 0.0, 0.0, 0.0, 0.0, 0.0, 0.0, 0.0, 0.0, 0.0, 0.0, 0.0, 0.0, 0.0, 0.0, 0.0, 0.0, 0.0, 0.0, 0.0, 0.0, 0.0, 0.0, 0.0, 0.0, 0.0, 0.0, 0.0, 0.0, 0.0, 0.0, 0.0, 0.0, 0.0, 0.0, 0.0, 0.0, 0.0, 0.0, 0.0, 0.0, 0.0, 0.0, 0.0, 0.0, 0.0, 0.0, 0.0, 0.0, 0.0, 0.0, 0.0, 0.0, 0.0, 0.0, 0.0, 0.0])
me_circle_002.use_remesh_fix_poles = True
me_circle_002.use_remesh_preserve_attributes = False
me_circle_002.use_mirror_vertex_groups = False
me_circle_002.update()
me_plane = bpy.data.meshes.new('Plane')
me_plane.from_pydata([(-0.9481, -1.357, 4.619e-08), (-0.007949, 0.8932, -5.219e-08), (-0.007949, 1.235, 1.615e-08), (-0.007949, -1.357, 4.619e-08), (-0.9481, 0.8138, -4.872e-08), (-0.9481, -1.276, 4.263e-08), (-0.007949, 0.8138, -4.872e-08), (-0.007949, -1.276, 4.263e-08), (-0.8809, 1.235, 1.615e-08), (-0.8809, 0.8932, -5.219e-08), (-0.8809, -1.357, 4.619e-08), (-0.7556, 0.6868, -4.317e-08), (-0.7556, -1.149, 3.708e-08), (-0.8809, 0.8138, -4.872e-08), (-0.1333, 0.6868, -4.317e-08), (-0.1333, -1.149, 3.708e-08), (-0.8809, -1.276, 4.263e-08), (0.9388, -1.357, 4.619e-08), (-0.001362, 0.8932, -5.219e-08), (-0.001362, 1.235, 1.615e-08), (-0.001362, -1.357, 4.619e-08), (0.9388, 0.8138, -4.872e-08), (0.9388, -1.276, 4.263e-08), (-0.001362, 0.8138, -4.872e-08), (-0.001362, -1.276, 4.263e-08), (0.8716, 1.235, 1.615e-08), (0.8716, 0.8932, -5.219e-08), (0.8716, -1.357, 4.619e-08), (0.7463, 0.6868, -4.317e-08), (0.7463, -1.149, 3.708e-08), (0.8716, 0.8138, -4.872e-08), (0.124, 0.6868, -4.317e-08), (0.124, -1.149, 3.708e-08), (0.8716, -1.276, 4.263e-08), (-0.1065, 0.7142, 0.02766), (-0.1065, -1.177, 0.02766), (-0.8809, 0.8138, 0.02766), (-0.007949, 0.8138, 0.02766), (-0.8809, -1.276, 0.02766), (-0.007949, -1.276, 0.02766), (-0.7824, 0.7142, 0.02766), (-0.7824, -1.177, 0.02766), (0.09814, 0.7157, 0.02766), (0.09814, -1.178, 0.02766), (0.8716, 0.8138, 0.02766), (-0.001362, 0.8138, 0.02766), (0.8716, -1.276, 0.02766), (-0.001362, -1.276, 0.02766), (0.7721, 0.7157, 0.02766), (0.7721, -1.178, 0.02766), (-0.9395, 0.8932, -5.219e-08), (-0.9481, 0.9018, -5.047e-08), (-0.9481, 0.8846, -5.182e-08), (-0.9456, 0.8957, -5.169e-08), (-0.9481, 1.226, 1.444e-08), (-0.9395, 1.235, 1.615e-08), (-0.9456, 1.232, 1.565e-08), (0.9388, 0.9018, -5.047e-08), (0.9302, 0.8932, -5.219e-08), (0.9388, 0.8846, -5.182e-08), (0.9363, 0.8957, -5.169e-08), (0.9302, 1.235, 1.615e-08), (0.9388, 1.226, 1.444e-08), (0.9363, 1.232, 1.565e-08), (-0.9481, 1.226, 0.1021), (-0.9395, 1.226, 0.1107), (-0.9395, 1.235, 0.1021), (-0.9456, 1.226, 0.1081), (-0.9445, 1.231, 0.107), (-0.9395, 1.232, 0.1081), (-0.9456, 1.232, 0.1021), (-0.9481, 0.9018, 0.1021), (-0.9395, 0.8932, 0.1021), (-0.9395, 0.9018, 0.1107), (-0.9456, 0.8957, 0.1021), (-0.9445, 0.8969, 0.107), (-0.9395, 0.8957, 0.1081), (-0.9456, 0.9018, 0.1081), (-0.8809, 1.226, 0.1107), (-0.8809, 1.235, 0.1021), (-0.8809, 1.232, 0.1081), (-0.8809, 0.9018, 0.1107), (-0.8809, 0.8932, 0.1021), (-0.8809, 0.8957, 0.1081), (-0.007949, 0.8932, 0.1021), (-0.007949, 0.9018, 0.1107), (-0.007949, 0.8957, 0.1081), (-0.007949, 1.226, 0.1107), (-0.007949, 1.235, 0.1021), (-0.007949, 1.232, 0.1081), (-0.001362, 0.8932, 0.1021), (-0.001362, 0.9018, 0.1107), (-0.001362, 0.8957, 0.1081), (0.9388, 1.226, 0.1021), (0.9302, 1.235, 0.1021), (0.9302, 1.226, 0.1107), (0.9363, 1.232, 0.1021), (0.9351, 1.231, 0.107), (0.9302, 1.232, 0.1081), (0.9363, 1.226, 0.1081), (0.9388, 0.9018, 0.1021), (0.9302, 0.9018, 0.1107), (0.9302, 0.8932, 0.1021), (0.9363, 0.9018, 0.1081), (0.9351, 0.8969, 0.107), (0.9302, 0.8957, 0.1081), (0.9363, 0.8957, 0.1021), (0.8716, 1.235, 0.1021), (0.8716, 1.226, 0.1107), (0.8716, 1.232, 0.1081), (0.8716, 0.8932, 0.1021), (0.8716, 0.9018, 0.1107), (0.8716, 0.8957, 0.1081), (-0.001362, 1.235, 0.1021), (-0.001362, 1.226, 0.1107), (-0.001362, 1.232, 0.1081)], [], [(16, 5, 0, 10), (50, 9, 82, 72), (13, 4, 5, 16), (14, 11, 12, 15), (1, 9, 13, 6), (114, 87, 85, 91), (7, 16, 10, 3), (13, 16, 38, 36), (29, 32, 43, 49), (12, 11, 40, 41), (14, 15, 35, 34), (3, 20, 24, 7), (33, 27, 17, 22), (19, 2, 88, 113), (26, 58, 102, 110), (30, 33, 22, 21), (31, 32, 29, 28), (18, 23, 30, 26), (81, 85, 87, 78), (24, 20, 27, 33), (31, 28, 48, 42), (15, 12, 41, 35), (23, 24, 47, 45), (11, 14, 34, 40), (23, 6, 7, 24), (18, 1, 6, 23), (18, 26, 110, 90), (34, 35, 39, 37), (40, 34, 37, 36), (35, 41, 38, 39), (41, 40, 36, 38), (42, 45, 47, 43), (48, 44, 45, 42), (43, 47, 46, 49), (49, 46, 44, 48), (6, 13, 36, 37), (32, 31, 42, 43), (28, 29, 49, 48), (33, 30, 44, 46), (16, 7, 39, 38), (30, 23, 45, 44), (24, 33, 46, 47), (7, 6, 37, 39), (9, 1, 84, 82), (2, 8, 79, 88), (101, 95, 108, 111), (25, 19, 113, 107), (1, 18, 90, 84), (111, 108, 114, 91), (9, 50, 52, 4, 13), (8, 55, 66, 79), (26, 30, 21, 59, 58), (61, 25, 107, 94), (57, 62, 93, 100), (73, 81, 78, 65), (50, 53, 52), (53, 51, 52), (57, 60, 59), (60, 58, 59), (64, 67, 68, 70), (65, 69, 68, 67), (66, 70, 68, 69), (71, 74, 75, 77), (72, 76, 75, 74), (73, 77, 75, 76), (93, 96, 97, 99), (94, 98, 97, 96), (95, 99, 97, 98), (100, 103, 104, 106), (101, 105, 104, 103), (102, 106, 104, 105), (64, 71, 77, 67), (67, 77, 73, 65), (79, 66, 69, 80), (80, 69, 65, 78), (82, 84, 86, 83), (83, 86, 85, 81), (88, 79, 80, 89), (89, 80, 78, 87), (72, 82, 83, 76), (76, 83, 81, 73), (84, 90, 92, 86), (86, 92, 91, 85), (95, 101, 103, 99), (99, 103, 100, 93), (108, 95, 98, 109), (109, 98, 94, 107), (111, 91, 92, 112), (112, 92, 90, 110), (114, 108, 109, 115), (115, 109, 107, 113), (101, 111, 112, 105), (105, 112, 110, 102), (87, 114, 115, 89), (89, 115, 113, 88), (50, 72, 74, 53), (53, 74, 71, 51), (66, 55, 56, 70), (70, 56, 54, 64), (61, 94, 96, 63), (63, 96, 93, 62), (102, 58, 60, 106), (106, 60, 57, 100), (54, 51, 71, 64)])
_uv = me_plane.uv_layers.new(name='UVMap')
_uv.uv.foreach_set('vector', [0.03571, 0.0, 0.0, 0.0, 0.0, 0.0, 0.03571, 0.0, 0.004566, 0.0, 0.03571, 0.0, 0.03571, 0.0, 0.004566, 0.0, 0.03571, 0.0, 0.0, 0.0, 0.0, 0.0, 0.03571, 0.0, 0.4333, 0.0, 0.1024, 0.0, 0.1024, 0.0, 0.4333, 0.0, 0.5, 0.0, 0.03571, 0.0, 0.03571, 0.0, 0.5, 0.0, 0.5, 0.9749, 0.5, 0.9749, 0.5, 0.02514, 0.5, 0.02514, 0.5, 0.0, 0.03571, 0.0, 0.03571, 0.0, 0.5, 0.0, 0.03571, 0.0, 0.03571, 0.0, 0.03571, 0.0, 0.03571, 0.0, 0.1024, 0.0, 0.4333, 0.0, 0.4333, 0.0, 0.1024, 0.0, 0.1024, 0.0, 0.1024, 0.0, 0.1024, 0.0, 0.1024, 0.0, 0.4333, 0.0, 0.4333, 0.0, 0.4333, 0.0, 0.4333, 0.0, 0.5, 0.0, 0.5, 0.0, 0.5, 0.0, 0.5, 0.0, 0.03571, 0.0, 0.03571, 0.0, 0.0, 0.0, 0.0, 0.0, 0.0, 0.0, 0.0, 0.0, 0.0, 0.0, 0.0, 0.0, 0.03571, 0.0, 0.004566, 0.0, 0.004566, 0.0, 0.03571, 0.0, 0.03571, 0.0, 0.03571, 0.0, 0.0, 0.0, 0.0, 0.0, 0.4333, 0.0, 0.4333, 0.0, 0.1024, 0.0, 0.1024, 0.0, 0.5, 0.0, 0.5, 0.0, 0.03571, 0.0, 0.03571, 0.0, 0.03571, 0.02514, 0.5, 0.02514, 0.5, 0.9749, 0.03571, 0.9749, 0.5, 0.0, 0.5, 0.0, 0.03571, 0.0, 0.03571, 0.0, 0.4333, 0.0, 0.1024, 0.0, 0.1024, 0.0, 0.4333, 0.0, 0.4333, 0.0, 0.1024, 0.0, 0.1024, 0.0, 0.4333, 0.0, 0.5, 0.0, 0.5, 0.0, 0.5, 0.0, 0.5, 0.0, 0.1024, 0.0, 0.4333, 0.0, 0.4333, 0.0, 0.1024, 0.0, 0.5, 0.0, 0.5, 0.0, 0.5, 0.0, 0.5, 0.0, 0.5, 0.0, 0.5, 0.0, 0.5, 0.0, 0.5, 0.0, 0.5, 0.0, 0.03571, 0.0, 0.03571, 0.0, 0.5, 0.0, 0.4333, 0.0, 0.4333, 0.0, 0.5, 0.0, 0.5, 0.0, 0.1024, 0.0, 0.4333, 0.0, 0.5, 0.0, 0.03571, 0.0, 0.4333, 0.0, 0.1024, 0.0, 0.03571, 0.0, 0.5, 0.0, 0.1024, 0.0, 0.1024, 0.0, 0.03571, 0.0, 0.03571, 0.0, 0.4333, 0.0, 0.5, 0.0, 0.5, 0.0, 0.4333, 0.0, 0.1024, 0.0, 0.03571, 0.0, 0.5, 0.0, 0.4333, 0.0, 0.4333, 0.0, 0.5, 0.0, 0.03571, 0.0, 0.1024, 0.0, 0.1024, 0.0, 0.03571, 0.0, 0.03571, 0.0, 0.1024, 0.0, 0.5, 0.0, 0.03571, 0.0, 0.03571, 0.0, 0.5, 0.0, 0.4333, 0.0, 0.4333, 0.0, 0.4333, 0.0, 0.4333, 0.0, 0.1024, 0.0, 0.1024, 0.0, 0.1024, 0.0, 0.1024, 0.0, 0.03571, 0.0, 0.03571, 0.0, 0.03571, 0.0, 0.03571, 0.0, 0.03571, 0.0, 0.5, 0.0, 0.5, 0.0, 0.03571, 0.0, 0.03571, 0.0, 0.5, 0.0, 0.5, 0.0, 0.03571, 0.0, 0.5, 0.0, 0.03571, 0.0, 0.03571, 0.0, 0.5, 0.0, 0.5, 0.0, 0.5, 0.0, 0.5, 0.0, 0.5, 0.0, 0.03571, 0.0, 0.5, 0.0, 0.5, 0.0, 0.03571, 0.0, 0.0, 0.0, 0.0, 0.0, 0.0, 0.0, 0.0, 0.0, 0.004566, 0.02514, 0.004566, 0.9749, 0.03571, 0.9749, 0.03571, 0.02514, 0.0, 0.0, 0.0, 0.0, 0.0, 0.0, 0.0, 0.0, 0.5, 0.0, 0.5, 0.0, 0.5, 0.0, 0.5, 0.0, 0.03571, 0.02514, 0.03571, 0.9749, 0.5, 0.9749, 0.5, 0.02514, 0.03571, 0.0, 0.004566, 0.0, 0.0, 0.0, 0.0, 0.0, 0.03571, 0.0, 0.0, 0.0, 0.0, 0.0, 0.0, 0.0, 0.0, 0.0, 0.03571, 0.0, 0.03571, 0.0, 0.0, 0.0, 0.0, 0.0, 0.004566, 0.0, 0.0, 0.0, 0.0, 0.0, 0.0, 0.0, 0.0, 0.0, 0.0, 0.0, 0.0, 0.0, 0.0, 0.0, 0.0, 0.0, 0.004566, 0.02514, 0.03571, 0.02514, 0.03571, 0.9749, 0.004566, 0.9749, 0.004566, 0.0, 0.001337, 0.0, 0.0, 0.0, 0.001337, 0.0, 0.0, 0.0, 0.0, 0.0, 0.0, 0.0, 0.001337, 0.0, 0.0, 0.0, 0.001337, 0.0, 0.004566, 0.0, 0.0, 0.0, 0.0, 0.0, 0.0, 0.0, 0.0, 0.0, 0.0, 0.0, 0.004566, 0.9749, 0.004566, 1.0, 0.00193, 1.0, 0.0, 0.9749, 0.0, 0.0, 0.0, 0.0, 0.0, 0.0, 0.0, 0.0, 0.0, 0.0, 0.0, 0.0, 0.0006432, 0.003541, 0.0, 0.0, 0.004566, 0.0, 0.004566, 0.0, 0.0006432, 0.003541, 0.0, 0.0, 0.004566, 0.02514, 0.0, 0.02514, 0.0006432, 0.003541, 0.004566, 0.0, 0.0, 0.0, 0.0, 0.0, 0.0, 0.0, 0.0, 0.0, 0.0, 0.0, 0.0, 0.0, 0.0, 0.0, 0.0, 0.0, 0.004566, 0.9749, 0.0, 0.9749, 0.0, 0.9894, 0.004566, 1.0, 0.0, 0.0, 0.0, 0.0, 0.0006432, 0.0, 0.0, 0.0, 0.004566, 0.02514, 0.004566, 0.0, 0.0006432, 0.0, 0.0, 0.02514, 0.004566, 0.0, 0.0, 0.0, 0.0006432, 0.0, 0.004566, 0.0, 0.0, 0.0, 0.0, 0.0, 0.0, 0.0, 0.0, 0.0, 0.0, 0.9749, 0.0, 0.02514, 0.004566, 0.02514, 0.004566, 0.9749, 0.0, 0.0, 0.0, 0.0, 0.0, 0.0, 0.0, 0.0, 0.03571, 1.0, 0.004566, 1.0, 0.004566, 0.9749, 0.03571, 0.9749, 0.03571, 0.0, 0.5, 0.0, 0.5, 0.0, 0.03571, 0.0, 0.03571, 0.0, 0.5, 0.0, 0.5, 0.02514, 0.03571, 0.02514, 0.0, 0.0, 0.0, 0.0, 0.0, 0.0, 0.0, 0.0, 0.5, 1.0, 0.03571, 1.0, 0.03571, 0.9749, 0.5, 0.9749, 0.004566, 0.0, 0.03571, 0.0, 0.03571, 0.0, 0.004566, 0.0, 0.004566, 0.0, 0.03571, 0.0, 0.03571, 0.02514, 0.004566, 0.02514, 0.5, 0.0, 0.5, 0.0, 0.5, 0.0, 0.5, 0.0, 0.5, 0.0, 0.5, 0.0, 0.5, 0.02514, 0.5, 0.02514, 0.004566, 0.9749, 0.004566, 0.02514, 0.0, 0.02514, 0.0, 0.9749, 0.0, 0.0, 0.0, 0.0, 0.0, 0.0, 0.0, 0.0, 0.03571, 0.9749, 0.004566, 0.9749, 0.004566, 1.0, 0.03571, 1.0, 0.0, 0.0, 0.0, 0.0, 0.0, 0.0, 0.0, 0.0, 0.03571, 0.02514, 0.5, 0.02514, 0.5, 0.0, 0.03571, 0.0, 0.03571, 0.0, 0.5, 0.0, 0.5, 0.0, 0.03571, 0.0, 0.5, 0.9749, 0.03571, 0.9749, 0.03571, 1.0, 0.5, 1.0, 0.0, 0.0, 0.0, 0.0, 0.0, 0.0, 0.0, 0.0, 0.004566, 0.02514, 0.03571, 0.02514, 0.03571, 0.0, 0.004566, 0.0, 0.004566, 0.0, 0.03571, 0.0, 0.03571, 0.0, 0.004566, 0.0, 0.5, 0.9749, 0.5, 0.9749, 0.5, 1.0, 0.5, 1.0, 0.0, 0.0, 0.0, 0.0, 0.0, 0.0, 0.0, 0.0, 0.004566, 0.0, 0.004566, 0.0, 0.0, 0.0, 0.0, 0.0, 0.0, 0.0, 0.0, 0.0, 0.0, 0.0, 0.0, 0.0, 0.0, 0.0, 0.0, 0.0, 0.0, 0.0, 0.0, 0.0, 0.0, 0.0, 0.0, 0.0, 0.0, 0.0, 0.0, 0.0, 0.0, 0.0, 0.0, 0.0, 0.0, 0.0, 0.0, 0.0, 0.0, 0.0, 0.0, 0.0, 0.0, 0.0, 0.0, 0.0, 0.004566, 0.0, 0.004566, 0.0, 0.0, 0.0, 0.0, 0.0, 0.0, 0.0, 0.0, 0.0, 0.0, 0.0, 0.0, 0.0, 0.0, 0.0, 0.0, 0.0, 0.0, 0.0, 0.0, 0.0])
me_plane.update()
me_plane_001 = bpy.data.meshes.new('Plane.001')
me_plane_001.from_pydata([(-0.009259, -1.126, 0.9395), (-0.009259, 1.125, 0.003241), (-0.009259, -1.126, 0.003241), (-0.009259, 1.029, 0.9395), (-0.009259, -1.045, 0.9395), (-0.009259, 1.029, 0.003241), (-0.009259, -1.045, 0.003241), (-0.009259, 1.125, 0.8727), (-0.009259, -1.126, 0.8727), (-0.009259, 0.9023, 0.7178), (-0.009259, -0.9177, 0.7178), (-0.009259, 1.029, 0.8727), (-0.009259, 0.9023, 0.1581), (-0.009259, -0.9177, 0.1581), (-0.009259, -1.045, 0.8727), (-0.009259, -1.126, -0.9396), (-0.009259, 1.125, -0.003319), (-0.009259, -1.126, -0.003319), (-0.009259, 1.029, -0.9396), (-0.009259, -1.045, -0.9396), (-0.009259, 1.029, -0.003319), (-0.009259, -1.045, -0.003319), (-0.009259, 1.125, -0.8727), (-0.009259, -1.126, -0.8727), (-0.009259, 0.9023, -0.7264), (-0.009259, -0.9177, -0.7264), (-0.009259, 1.029, -0.8727), (-0.009259, 0.9023, -0.1497), (-0.009259, -0.9177, -0.1497), (-0.009259, -1.045, -0.8727), (0.01852, 0.9297, 0.1341), (0.01852, -0.9451, 0.1341), (0.01852, 1.029, 0.8727), (0.01852, 1.029, 0.003241), (0.01852, -1.045, 0.8727), (0.01852, -1.045, 0.003241), (0.01852, 0.9297, 0.7419), (0.01852, -0.9451, 0.7419), (0.01852, 0.9311, -0.1258), (0.01852, -0.9466, -0.1258), (0.01852, 1.029, -0.8727), (0.01852, 1.029, -0.003319), (0.01852, -1.045, -0.8727), (0.01852, -1.045, -0.003319), (0.01852, 0.9311, -0.7503), (0.01852, -0.9466, -0.7503), (-0.009259, 1.125, 0.9387), (-0.009259, 1.125, -0.9369)], [], [(14, 4, 0, 8), (11, 3, 4, 14), (12, 9, 10, 13), (1, 7, 11, 5), (6, 14, 8, 2), (11, 14, 34, 32), (25, 28, 39, 45), (10, 9, 36, 37), (12, 13, 31, 30), (2, 17, 21, 6), (29, 23, 15, 19), (26, 29, 19, 18), (27, 28, 25, 24), (16, 20, 26, 22), (21, 17, 23, 29), (27, 24, 44, 38), (13, 10, 37, 31), (20, 21, 43, 41), (9, 12, 30, 36), (20, 5, 6, 21), (16, 1, 5, 20), (30, 31, 35, 33), (36, 30, 33, 32), (31, 37, 34, 35), (37, 36, 32, 34), (38, 41, 43, 39), (44, 40, 41, 38), (39, 43, 42, 45), (45, 42, 40, 44), (5, 11, 32, 33), (28, 27, 38, 39), (24, 25, 45, 44), (29, 26, 40, 42), (14, 6, 35, 34), (26, 20, 41, 40), (21, 29, 42, 43), (6, 5, 33, 35), (7, 46, 3, 11), (22, 26, 18, 47)])
_uv = me_plane_001.uv_layers.new(name='UVMap')
_uv.uv.foreach_set('vector', [0.03571, 0.0, 0.0, 0.0, 0.0, 0.0, 0.03571, 0.0, 0.03571, 0.0, 0.0, 0.0, 0.0, 0.0, 0.03571, 0.0, 0.4333, 0.0, 0.1024, 0.0, 0.1024, 0.0, 0.4333, 0.0, 0.5, 0.0, 0.03571, 0.0, 0.03571, 0.0, 0.5, 0.0, 0.5, 0.0, 0.03571, 0.0, 0.03571, 0.0, 0.5, 0.0, 0.03571, 0.0, 0.03571, 0.0, 0.03571, 0.0, 0.03571, 0.0, 0.1024, 0.0, 0.4333, 0.0, 0.4333, 0.0, 0.1024, 0.0, 0.1024, 0.0, 0.1024, 0.0, 0.1024, 0.0, 0.1024, 0.0, 0.4333, 0.0, 0.4333, 0.0, 0.4333, 0.0, 0.4333, 0.0, 0.5, 0.0, 0.5, 0.0, 0.5, 0.0, 0.5, 0.0, 0.03571, 0.0, 0.03571, 0.0, 0.0, 0.0, 0.0, 0.0, 0.03571, 0.0, 0.03571, 0.0, 0.0, 0.0, 0.0, 0.0, 0.4333, 0.0, 0.4333, 0.0, 0.1024, 0.0, 0.1024, 0.0, 0.5, 0.0, 0.5, 0.0, 0.03571, 0.0, 0.03571, 0.0, 0.5, 0.0, 0.5, 0.0, 0.03571, 0.0, 0.03571, 0.0, 0.4333, 0.0, 0.1024, 0.0, 0.1024, 0.0, 0.4333, 0.0, 0.4333, 0.0, 0.1024, 0.0, 0.1024, 0.0, 0.4333, 0.0, 0.5, 0.0, 0.5, 0.0, 0.5, 0.0, 0.5, 0.0, 0.1024, 0.0, 0.4333, 0.0, 0.4333, 0.0, 0.1024, 0.0, 0.5, 0.0, 0.5, 0.0, 0.5, 0.0, 0.5, 0.0, 0.5, 0.0, 0.5, 0.0, 0.5, 0.0, 0.5, 0.0, 0.4333, 0.0, 0.4333, 0.0, 0.5, 0.0, 0.5, 0.0, 0.1024, 0.0, 0.4333, 0.0, 0.5, 0.0, 0.03571, 0.0, 0.4333, 0.0, 0.1024, 0.0, 0.03571, 0.0, 0.5, 0.0, 0.1024, 0.0, 0.1024, 0.0, 0.03571, 0.0, 0.03571, 0.0, 0.4333, 0.0, 0.5, 0.0, 0.5, 0.0, 0.4333, 0.0, 0.1024, 0.0, 0.03571, 0.0, 0.5, 0.0, 0.4333, 0.0, 0.4333, 0.0, 0.5, 0.0, 0.03571, 0.0, 0.1024, 0.0, 0.1024, 0.0, 0.03571, 0.0, 0.03571, 0.0, 0.1024, 0.0, 0.5, 0.0, 0.03571, 0.0, 0.03571, 0.0, 0.5, 0.0, 0.4333, 0.0, 0.4333, 0.0, 0.4333, 0.0, 0.4333, 0.0, 0.1024, 0.0, 0.1024, 0.0, 0.1024, 0.0, 0.1024, 0.0, 0.03571, 0.0, 0.03571, 0.0, 0.03571, 0.0, 0.03571, 0.0, 0.03571, 0.0, 0.5, 0.0, 0.5, 0.0, 0.03571, 0.0, 0.03571, 0.0, 0.5, 0.0, 0.5, 0.0, 0.03571, 0.0, 0.5, 0.0, 0.03571, 0.0, 0.03571, 0.0, 0.5, 0.0, 0.5, 0.0, 0.5, 0.0, 0.5, 0.0, 0.5, 0.0, 0.03571, 0.0, 0.0, 0.0, 0.0, 0.0, 0.03571, 0.0, 0.03571, 0.0, 0.03571, 0.0, 0.0, 0.0, 0.004566, 0.0])
me_plane_001.update()
me_cube = bpy.data.meshes.new('Cube')
me_cube.from_pydata([(-0.7827, -1.187, -1.0), (-0.7827, 0.7891, -1.0), (7.769, -1.187, -1.0), (7.769, 0.7891, -1.0), (-0.7827, 0.7891, 1.571), (-0.7827, -1.187, 1.571), (7.769, 0.7891, 1.571), (7.769, -1.187, 1.571), (-0.7827, -1.187, 1.495), (-0.7827, 0.7891, 1.495), (7.769, -1.187, 1.495), (7.769, 0.7891, 1.495), (5.889, 0.7891, -1.0), (4.077, 0.7891, -1.0), (2.2, 0.7891, -1.0), (0.6448, 0.7891, -1.0), (0.6448, -1.187, -1.0), (2.2, -1.187, -1.0), (4.077, -1.187, -1.0), (5.889, -1.187, -1.0), (5.889, 0.7891, 1.571), (4.077, 0.7891, 1.571), (2.2, 0.7891, 1.571), (0.6448, 0.7891, 1.571), (0.6448, -1.187, 1.571), (2.2, -1.187, 1.571), (4.077, -1.187, 1.571), (5.889, -1.187, 1.571), (0.6448, -1.187, 1.495), (2.2, -1.187, 1.495), (4.077, -1.187, 1.495), (5.889, -1.187, 1.495), (5.889, 0.7891, 1.495), (4.077, 0.7891, 1.495), (2.2, 0.7891, 1.495), (0.6448, 0.7891, 1.495)], [], [(12, 19, 2, 3), (16, 0, 8, 28), (11, 10, 7, 6), (8, 9, 4, 5), (28, 8, 5, 24), (32, 11, 6, 20), (20, 6, 7, 27), (3, 2, 10, 11), (0, 1, 9, 8), (12, 3, 11, 32), (1, 15, 35, 9), (15, 14, 34, 35), (14, 13, 33, 34), (13, 12, 32, 33), (4, 23, 24, 5), (23, 22, 25, 24), (22, 21, 26, 25), (21, 20, 27, 26), (9, 35, 23, 4), (35, 34, 22, 23), (34, 33, 21, 22), (33, 32, 20, 21), (10, 31, 27, 7), (31, 30, 26, 27), (30, 29, 25, 26), (29, 28, 24, 25), (2, 19, 31, 10), (19, 18, 30, 31), (18, 17, 29, 30), (17, 16, 28, 29), (1, 0, 16, 15), (15, 16, 17, 14), (14, 17, 18, 13), (13, 18, 19, 12)])
_uv = me_cube.uv_layers.new(name='UVMap')
_uv.uv.foreach_set('vector', [0.325, 0.5, 0.325, 0.75, 0.375, 0.75, 0.375, 0.5, 0.175, 0.75, 0.125, 0.75, 0.125, 0.75, 0.175, 0.75, 0.375, 0.5, 0.375, 0.75, 0.375, 0.75, 0.375, 0.5, 0.125, 0.75, 0.125, 0.5, 0.125, 0.5, 0.125, 0.75, 0.175, 0.75, 0.125, 0.75, 0.125, 0.75, 0.175, 0.75, 0.325, 0.5, 0.375, 0.5, 0.375, 0.5, 0.325, 0.5, 0.325, 0.5, 0.375, 0.5, 0.375, 0.75, 0.325, 0.75, 0.375, 0.5, 0.375, 0.75, 0.375, 0.75, 0.375, 0.5, 0.125, 0.75, 0.125, 0.5, 0.125, 0.5, 0.125, 0.75, 0.325, 0.5, 0.375, 0.5, 0.375, 0.5, 0.325, 0.5, 0.125, 0.5, 0.175, 0.5, 0.175, 0.5, 0.125, 0.5, 0.175, 0.5, 0.225, 0.5, 0.225, 0.5, 0.175, 0.5, 0.225, 0.5, 0.275, 0.5, 0.275, 0.5, 0.225, 0.5, 0.275, 0.5, 0.325, 0.5, 0.325, 0.5, 0.275, 0.5, 0.125, 0.5, 0.175, 0.5, 0.175, 0.75, 0.125, 0.75, 0.175, 0.5, 0.225, 0.5, 0.225, 0.75, 0.175, 0.75, 0.225, 0.5, 0.275, 0.5, 0.275, 0.75, 0.225, 0.75, 0.275, 0.5, 0.325, 0.5, 0.325, 0.75, 0.275, 0.75, 0.125, 0.5, 0.175, 0.5, 0.175, 0.5, 0.125, 0.5, 0.175, 0.5, 0.225, 0.5, 0.225, 0.5, 0.175, 0.5, 0.225, 0.5, 0.275, 0.5, 0.275, 0.5, 0.225, 0.5, 0.275, 0.5, 0.325, 0.5, 0.325, 0.5, 0.275, 0.5, 0.375, 0.75, 0.325, 0.75, 0.325, 0.75, 0.375, 0.75, 0.325, 0.75, 0.275, 0.75, 0.275, 0.75, 0.325, 0.75, 0.275, 0.75, 0.225, 0.75, 0.225, 0.75, 0.275, 0.75, 0.225, 0.75, 0.175, 0.75, 0.175, 0.75, 0.225, 0.75, 0.375, 0.75, 0.325, 0.75, 0.325, 0.75, 0.375, 0.75, 0.325, 0.75, 0.275, 0.75, 0.275, 0.75, 0.325, 0.75, 0.275, 0.75, 0.225, 0.75, 0.225, 0.75, 0.275, 0.75, 0.225, 0.75, 0.175, 0.75, 0.175, 0.75, 0.225, 0.75, 0.125, 0.5, 0.125, 0.75, 0.175, 0.75, 0.175, 0.5, 0.175, 0.5, 0.175, 0.75, 0.225, 0.75, 0.225, 0.5, 0.225, 0.5, 0.225, 0.75, 0.275, 0.75, 0.275, 0.5, 0.275, 0.5, 0.275, 0.75, 0.325, 0.75, 0.325, 0.5])
me_cube.update()
me_cube_001 = bpy.data.meshes.new('Cube.001')
me_cube_001.from_pydata([(5.355, -2.95, 1.639), (5.355, -2.61, 1.639), (8.055, -2.95, 1.639), (8.055, -2.61, 1.639), (5.355, -2.61, 2.346), (5.355, -2.95, 2.346), (8.055, -2.61, 2.346), (8.055, -2.95, 2.346), (7.465, -2.61, 1.639), (6.885, -2.61, 1.639), (6.292, -2.61, 1.639), (5.811, -2.61, 1.639), (5.811, -2.95, 1.639), (6.292, -2.95, 1.639), (6.885, -2.95, 1.639), (7.465, -2.95, 1.639), (7.465, -2.61, 2.346), (6.885, -2.61, 2.346), (6.292, -2.61, 2.346), (5.811, -2.61, 2.346), (5.811, -2.95, 2.346), (6.292, -2.95, 2.346), (6.885, -2.95, 2.346), (7.465, -2.95, 2.346)], [], [(8, 15, 2, 3), (16, 6, 7, 23), (3, 2, 7, 6), (0, 1, 4, 5), (12, 0, 5, 20), (8, 3, 6, 16), (1, 11, 19, 4), (11, 10, 18, 19), (10, 9, 17, 18), (9, 8, 16, 17), (2, 15, 23, 7), (15, 14, 22, 23), (14, 13, 21, 22), (13, 12, 20, 21), (4, 19, 20, 5), (19, 18, 21, 20), (18, 17, 22, 21), (17, 16, 23, 22), (1, 0, 12, 11), (11, 12, 13, 10), (10, 13, 14, 9), (9, 14, 15, 8)])
_uv = me_cube_001.uv_layers.new(name='UVMap')
_uv.uv.foreach_set('vector', [0.325, 0.5, 0.325, 0.75, 0.375, 0.75, 0.375, 0.5, 0.325, 0.5, 0.375, 0.5, 0.375, 0.75, 0.325, 0.75, 0.375, 0.5, 0.375, 0.75, 0.375, 0.75, 0.375, 0.5, 0.125, 0.75, 0.125, 0.5, 0.125, 0.5, 0.125, 0.75, 0.175, 0.75, 0.125, 0.75, 0.125, 0.75, 0.175, 0.75, 0.325, 0.5, 0.375, 0.5, 0.375, 0.5, 0.325, 0.5, 0.125, 0.5, 0.175, 0.5, 0.175, 0.5, 0.125, 0.5, 0.175, 0.5, 0.225, 0.5, 0.225, 0.5, 0.175, 0.5, 0.225, 0.5, 0.275, 0.5, 0.275, 0.5, 0.225, 0.5, 0.275, 0.5, 0.325, 0.5, 0.325, 0.5, 0.275, 0.5, 0.375, 0.75, 0.325, 0.75, 0.325, 0.75, 0.375, 0.75, 0.325, 0.75, 0.275, 0.75, 0.275, 0.75, 0.325, 0.75, 0.275, 0.75, 0.225, 0.75, 0.225, 0.75, 0.275, 0.75, 0.225, 0.75, 0.175, 0.75, 0.175, 0.75, 0.225, 0.75, 0.125, 0.5, 0.175, 0.5, 0.175, 0.75, 0.125, 0.75, 0.175, 0.5, 0.225, 0.5, 0.225, 0.75, 0.175, 0.75, 0.225, 0.5, 0.275, 0.5, 0.275, 0.75, 0.225, 0.75, 0.275, 0.5, 0.325, 0.5, 0.325, 0.75, 0.275, 0.75, 0.125, 0.5, 0.125, 0.75, 0.175, 0.75, 0.175, 0.5, 0.175, 0.5, 0.175, 0.75, 0.225, 0.75, 0.225, 0.5, 0.225, 0.5, 0.225, 0.75, 0.275, 0.75, 0.275, 0.5, 0.275, 0.5, 0.275, 0.75, 0.325, 0.75, 0.325, 0.5])
me_cube_001.update()
me_plane_002 = bpy.data.meshes.new('Plane.002')
me_plane_002.from_pydata([(-1.0, -1.0, 0.0), (1.0, -1.0, 0.0), (-1.0, 1.0, 0.0), (1.0, 1.0, 0.0)], [], [(0, 1, 3, 2)])
_uv = me_plane_002.uv_layers.new(name='UVMap')
_uv.uv.foreach_set('vector', [0.0, 0.0, 1.0, 0.0, 1.0, 1.0, 0.0, 1.0])
me_plane_002.update()

# ---- objects
ob_circle_001 = bpy.data.objects.new('Circle.001', me_circle_001)
ob_circle_002 = bpy.data.objects.new('Circle.002', me_circle_002)
ob_camera = bpy.data.objects.new('Camera', cam_camera)
ob_empty = bpy.data.objects.new('Empty', None)
ob_empty_001 = bpy.data.objects.new('Empty.001', None)
ob_plane = bpy.data.objects.new('Plane', me_plane)
ob_plane_001 = bpy.data.objects.new('Plane.001', me_plane_001)
ob_cube = bpy.data.objects.new('Cube', me_cube)
ob_cube_001 = bpy.data.objects.new('Cube.001', me_cube_001)
ob_empty_002 = bpy.data.objects.new('Empty.002', None)
ob_plane_002 = bpy.data.objects.new('Plane.002', me_plane_002)

# ---- transforms, parenting, visibility, modifiers, constraints
ob_circle_001.location = (-0.1853, -7.863, 2.184e-05)
ob_circle_001.lineart.crease_threshold = 0.0
ob_circle_002.location = (0.6499, -3.641, 2.193e-05)
ob_circle_002.rotation_euler = (0.0, -0.0, -1.571)
ob_circle_002.lineart.crease_threshold = 0.0
ob_camera.location = (4.206, -5.867, 1.7)
ob_camera.rotation_euler = (1.571, -0.0, -1.017)
ob_camera.scale = (0.3577, 0.3577, 0.3577)
ob_empty.location = (6.081, -3.82, 1.587)
ob_empty.rotation_euler = (1.571, -0.0, 1.571)
ob_empty.scale = (0.3503, 0.3503, 0.3503)
ob_empty.empty_display_type = 'IMAGE'
ob_empty.empty_display_size = 5.0
ob_empty_001.location = (8.078, -0.5232, 1.744)
ob_empty_001.rotation_euler = (1.571, -0.0, 0.0)
ob_empty_001.scale = (0.3751, 0.3751, 0.3751)
ob_empty_001.empty_display_type = 'IMAGE'
ob_empty_001.empty_display_size = 5.0
ob_plane.location = (7.988, -4.604, 1.791)
ob_plane.rotation_euler = (1.571, -0.0, -1.571)
ob_plane.scale = (0.72, 0.7229, 0.7229)
ob_plane_001.location = (4.691, -2.611, 1.595)
ob_plane_001.rotation_euler = (1.571, -0.0, -1.571)
ob_plane_001.scale = (0.72, 0.7661, 0.6185)
ob_cube.location = (5.531, -2.852, 0.3259)
ob_cube.scale = (0.3157, 0.3, 0.3048)
ob_cube_001.location = (-0.07593, 0.0, 0.0)
ob_empty_002.location = (5.848, -4.334, 0.1277)
ob_empty_002.rotation_euler = (0.0, -0.0, 1.571)
ob_empty_002.scale = (1.207, 1.207, 1.207)
ob_empty_002.empty_display_type = 'IMAGE'
ob_empty_002.empty_display_size = 5.0
ob_plane_002.location = (12.72, -5.051, 3.568)
ob_plane_002.scale = (1.35, 1.0, 1.0)

# ---- collection membership
col_collection.objects.link(ob_circle_001)
col_collection.objects.link(ob_circle_002)
col_collection.objects.link(ob_camera)
col_collection.objects.link(ob_empty)
col_collection.objects.link(ob_empty_001)
col_collection.objects.link(ob_plane)
col_collection.objects.link(ob_plane_001)
col_collection.objects.link(ob_cube)
col_collection.objects.link(ob_cube_001)
col_collection.objects.link(ob_empty_002)
col_collection.objects.link(ob_plane_002)

# ---- scene / render settings (as saved in the file)
scene.camera = ob_camera
scene.frame_start = 1; scene.frame_end = 250; scene.frame_set(199)
scene.render.engine = 'BLENDER_EEVEE_NEXT'
scene.cycles.use_denoising = False
scene.cycles.samples = 128
scene.cycles.sampling_pattern = 'TABULATED_SOBOL'
scene.cycles.use_adaptive_sampling = False
scene.cycles.use_light_tree = False
scene.view_settings.view_transform = 'Filmic'
bpy.context.view_layer.update()

# ---- added for rendering (the .blend has no usable light): sun
light_auto_sun = bpy.data.lights.new('AutoSun', 'SUN')
light_auto_sun.energy = 3.0
light_auto_sun.angle = 0.0523599
ob_auto_sun = bpy.data.objects.new('AutoSun', light_auto_sun)
scene.collection.objects.link(ob_auto_sun)
ob_auto_sun.rotation_euler = (0.872665, 0.174533, 0.523599)
bpy.context.view_layer.update()
